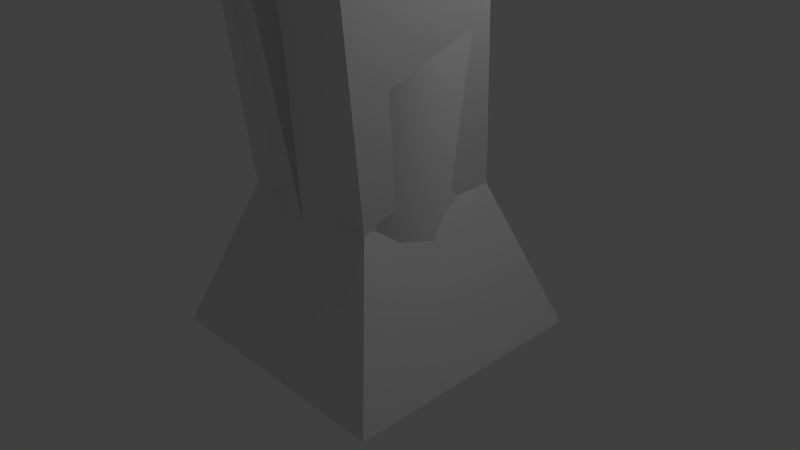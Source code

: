 # Source: tree1.blend  (saved by Blender 2.74.0; exported with 4.5.12 LTS)
import bpy
from mathutils import Matrix  # noqa: F401  (used for matrix-valued properties, if any)

bpy.ops.wm.read_factory_settings(use_empty=True)
scene = bpy.context.scene
scene.name = 'Scene'

# ---- collections
col_collection_1 = bpy.data.collections.new('Collection 1'); scene.collection.children.link(col_collection_1)

# ---- materials (node trees are filled in below, after node groups)
mat_material = bpy.data.materials.new('Material')
mat_material.alpha_threshold = 0.0
mat_material.use_transparent_shadow = False
mat_material.roughness = 0.5
mat_material.line_color = (0.0, 0.0, 0.0, 1.0)

# ---- material node trees

# ---- world
world_world = bpy.data.worlds.new('World'); scene.world = world_world
world_world.color = (0.05088, 0.05088, 0.05088)
world_world.use_sun_shadow = False
world_world.sun_shadow_jitter_overblur = 0.0
world_world.cycles.sampling_method = 'MANUAL'
world_world.cycles.sample_map_resolution = 256

# ---- cameras
cam_camera = bpy.data.cameras.new('Camera')
cam_camera.clip_end = 100.0
cam_camera.lens = 35.0
cam_camera.sensor_width = 32.0
cam_camera.sensor_height = 18.0
cam_camera.ortho_scale = 7.314
cam_camera.dof.focus_distance = 0.0
cam_camera.dof.aperture_fstop = 128.0

# ---- lights
light_lamp = bpy.data.lights.new('Lamp', 'POINT')
light_lamp.transmission_factor = 0.0
light_lamp.cutoff_distance = 30.0
light_lamp.energy = 100.0
light_lamp.shadow_buffer_clip_start = 1.001
light_lamp.shadow_soft_size = 0.1
light_lamp.shadow_maximum_resolution = 0.006
light_lamp.use_absolute_resolution = True
light_lamp.cycles.use_multiple_importance_sampling = False

# ---- meshes
me_cube_006 = bpy.data.meshes.new('Cube.006')
me_cube_006.from_pydata([(1.734, 1.734, -1.0), (1.734, -1.734, -1.0), (-1.734, -1.734, -1.0), (-1.734, 1.734, -1.0), (1.0, 1.0, 1.0), (1.0, -1.0, 1.0), (-1.0, -1.0, 1.0), (-1.0, 1.0, 1.0), (2.09, -0.3729, 7.313), (2.09, -2.373, 7.313), (0.08989, -0.3729, 7.313), (0.08989, -2.373, 7.313), (1.992, 0.8037, 16.01), (1.992, -0.8037, 16.01), (0.3851, 0.8037, 16.01), (0.3851, -0.8037, 16.01), (0.6306, 0.6306, 20.96), (0.6306, -0.6306, 20.96), (-0.6306, 0.6306, 20.96), (-0.6306, -0.6306, 20.96), (-0.7554, 0.2775, 24.96), (-0.7554, -0.2775, 24.96), (-1.31, 0.2775, 24.96), (-1.31, -0.2775, 24.96)], [], [(0, 1, 2, 3), (7, 6, 11, 10), (0, 4, 5, 1), (1, 5, 6, 2), (2, 6, 7, 3), (4, 0, 3, 7), (10, 11, 15, 14), (6, 5, 9, 11), (4, 7, 10, 8), (5, 4, 8, 9), (14, 15, 19, 18), (11, 9, 13, 15), (8, 10, 14, 12), (9, 8, 12, 13), (18, 19, 23, 22), (15, 13, 17, 19), (12, 14, 18, 16), (13, 12, 16, 17), (20, 22, 23, 21), (19, 17, 21, 23), (16, 18, 22, 20), (17, 16, 20, 21)])
me_cube_006.materials.append(mat_material)
me_cube_006.use_remesh_preserve_volume = False
me_cube_006.use_remesh_preserve_attributes = False
me_cube_006.use_mirror_vertex_groups = False
me_cube_006.update()
me_cube_005 = bpy.data.meshes.new('Cube.005')
me_cube_005.from_pydata([(1.734, 1.734, -1.0), (1.734, -1.734, -1.0), (-1.734, -1.734, -1.0), (-1.734, 1.734, -1.0), (1.0, 1.0, 1.0), (1.0, -1.0, 1.0), (-1.0, -1.0, 1.0), (-1.0, 1.0, 1.0), (2.09, -0.3729, 7.313), (2.09, -2.373, 7.313), (0.08989, -0.3729, 7.313), (0.08989, -2.373, 7.313), (1.992, 0.8037, 16.01), (1.992, -0.8037, 16.01), (0.3851, 0.8037, 16.01), (0.3851, -0.8037, 16.01), (0.6306, 0.6306, 20.96), (0.6306, -0.6306, 20.96), (-0.6306, 0.6306, 20.96), (-0.6306, -0.6306, 20.96), (-0.7554, 0.2775, 24.96), (-0.7554, -0.2775, 24.96), (-1.31, 0.2775, 24.96), (-1.31, -0.2775, 24.96)], [], [(0, 1, 2, 3), (7, 6, 11, 10), (0, 4, 5, 1), (1, 5, 6, 2), (2, 6, 7, 3), (4, 0, 3, 7), (10, 11, 15, 14), (6, 5, 9, 11), (4, 7, 10, 8), (5, 4, 8, 9), (14, 15, 19, 18), (11, 9, 13, 15), (8, 10, 14, 12), (9, 8, 12, 13), (18, 19, 23, 22), (15, 13, 17, 19), (12, 14, 18, 16), (13, 12, 16, 17), (20, 22, 23, 21), (19, 17, 21, 23), (16, 18, 22, 20), (17, 16, 20, 21)])
me_cube_005.materials.append(mat_material)
me_cube_005.use_remesh_preserve_volume = False
me_cube_005.use_remesh_preserve_attributes = False
me_cube_005.use_mirror_vertex_groups = False
me_cube_005.update()
me_cube_004 = bpy.data.meshes.new('Cube.004')
me_cube_004.from_pydata([(1.734, 1.734, -1.0), (1.734, -1.734, -1.0), (-1.734, -1.734, -1.0), (-1.734, 1.734, -1.0), (1.0, 1.0, 1.0), (1.0, -1.0, 1.0), (-1.0, -1.0, 1.0), (-1.0, 1.0, 1.0), (2.09, -0.3729, 7.313), (2.09, -2.373, 7.313), (0.08989, -0.3729, 7.313), (0.08989, -2.373, 7.313), (1.992, 0.8037, 16.01), (1.992, -0.8037, 16.01), (0.3851, 0.8037, 16.01), (0.3851, -0.8037, 16.01), (0.6306, 0.6306, 20.96), (0.6306, -0.6306, 20.96), (-0.6306, 0.6306, 20.96), (-0.6306, -0.6306, 20.96), (-0.7554, 0.2775, 24.96), (-0.7554, -0.2775, 24.96), (-1.31, 0.2775, 24.96), (-1.31, -0.2775, 24.96)], [], [(0, 1, 2, 3), (7, 6, 11, 10), (0, 4, 5, 1), (1, 5, 6, 2), (2, 6, 7, 3), (4, 0, 3, 7), (10, 11, 15, 14), (6, 5, 9, 11), (4, 7, 10, 8), (5, 4, 8, 9), (14, 15, 19, 18), (11, 9, 13, 15), (8, 10, 14, 12), (9, 8, 12, 13), (18, 19, 23, 22), (15, 13, 17, 19), (12, 14, 18, 16), (13, 12, 16, 17), (20, 22, 23, 21), (19, 17, 21, 23), (16, 18, 22, 20), (17, 16, 20, 21)])
me_cube_004.materials.append(mat_material)
me_cube_004.use_remesh_preserve_volume = False
me_cube_004.use_remesh_preserve_attributes = False
me_cube_004.use_mirror_vertex_groups = False
me_cube_004.update()
me_cube_003 = bpy.data.meshes.new('Cube.003')
me_cube_003.from_pydata([(1.734, 1.734, -1.0), (1.734, -1.734, -1.0), (-1.734, -1.734, -1.0), (-1.734, 1.734, -1.0), (1.0, 1.0, 1.0), (1.0, -1.0, 1.0), (-1.0, -1.0, 1.0), (-1.0, 1.0, 1.0), (2.09, -0.3729, 7.313), (2.09, -2.373, 7.313), (0.08989, -0.3729, 7.313), (0.08989, -2.373, 7.313), (1.992, 0.8037, 16.01), (1.992, -0.8037, 16.01), (0.3851, 0.8037, 16.01), (0.3851, -0.8037, 16.01), (0.6306, 0.6306, 20.96), (0.6306, -0.6306, 20.96), (-0.6306, 0.6306, 20.96), (-0.6306, -0.6306, 20.96), (-0.7554, 0.2775, 24.96), (-0.7554, -0.2775, 24.96), (-1.31, 0.2775, 24.96), (-1.31, -0.2775, 24.96)], [], [(0, 1, 2, 3), (7, 6, 11, 10), (0, 4, 5, 1), (1, 5, 6, 2), (2, 6, 7, 3), (4, 0, 3, 7), (10, 11, 15, 14), (6, 5, 9, 11), (4, 7, 10, 8), (5, 4, 8, 9), (14, 15, 19, 18), (11, 9, 13, 15), (8, 10, 14, 12), (9, 8, 12, 13), (18, 19, 23, 22), (15, 13, 17, 19), (12, 14, 18, 16), (13, 12, 16, 17), (20, 22, 23, 21), (19, 17, 21, 23), (16, 18, 22, 20), (17, 16, 20, 21)])
me_cube_003.materials.append(mat_material)
me_cube_003.use_remesh_preserve_volume = False
me_cube_003.use_remesh_preserve_attributes = False
me_cube_003.use_mirror_vertex_groups = False
me_cube_003.update()
me_cube_002 = bpy.data.meshes.new('Cube.002')
me_cube_002.from_pydata([(1.734, 1.734, -1.0), (1.734, -1.734, -1.0), (-1.734, -1.734, -1.0), (-1.734, 1.734, -1.0), (1.0, 1.0, 1.0), (1.0, -1.0, 1.0), (-1.0, -1.0, 1.0), (-1.0, 1.0, 1.0), (2.09, -0.3729, 7.313), (2.09, -2.373, 7.313), (0.08989, -0.3729, 7.313), (0.08989, -2.373, 7.313), (1.992, 0.8037, 16.01), (1.992, -0.8037, 16.01), (0.3851, 0.8037, 16.01), (0.3851, -0.8037, 16.01), (0.6306, 0.6306, 20.96), (0.6306, -0.6306, 20.96), (-0.6306, 0.6306, 20.96), (-0.6306, -0.6306, 20.96), (-0.7554, 0.2775, 24.96), (-0.7554, -0.2775, 24.96), (-1.31, 0.2775, 24.96), (-1.31, -0.2775, 24.96)], [], [(0, 1, 2, 3), (7, 6, 11, 10), (0, 4, 5, 1), (1, 5, 6, 2), (2, 6, 7, 3), (4, 0, 3, 7), (10, 11, 15, 14), (6, 5, 9, 11), (4, 7, 10, 8), (5, 4, 8, 9), (14, 15, 19, 18), (11, 9, 13, 15), (8, 10, 14, 12), (9, 8, 12, 13), (18, 19, 23, 22), (15, 13, 17, 19), (12, 14, 18, 16), (13, 12, 16, 17), (20, 22, 23, 21), (19, 17, 21, 23), (16, 18, 22, 20), (17, 16, 20, 21)])
me_cube_002.materials.append(mat_material)
me_cube_002.use_remesh_preserve_volume = False
me_cube_002.use_remesh_preserve_attributes = False
me_cube_002.use_mirror_vertex_groups = False
me_cube_002.update()
me_cube_001 = bpy.data.meshes.new('Cube.001')
me_cube_001.from_pydata([(1.734, 1.734, -1.0), (1.734, -1.734, -1.0), (-1.734, -1.734, -1.0), (-1.734, 1.734, -1.0), (1.0, 1.0, 1.0), (1.0, -1.0, 1.0), (-1.0, -1.0, 1.0), (-1.0, 1.0, 1.0), (2.09, -0.3729, 7.313), (2.09, -2.373, 7.313), (0.08989, -0.3729, 7.313), (0.08989, -2.373, 7.313), (1.992, 0.8037, 16.01), (1.992, -0.8037, 16.01), (0.3851, 0.8037, 16.01), (0.3851, -0.8037, 16.01), (0.6306, 0.6306, 20.96), (0.6306, -0.6306, 20.96), (-0.6306, 0.6306, 20.96), (-0.6306, -0.6306, 20.96), (-0.7554, 0.2775, 24.96), (-0.7554, -0.2775, 24.96), (-1.31, 0.2775, 24.96), (-1.31, -0.2775, 24.96)], [], [(0, 1, 2, 3), (7, 6, 11, 10), (0, 4, 5, 1), (1, 5, 6, 2), (2, 6, 7, 3), (4, 0, 3, 7), (10, 11, 15, 14), (6, 5, 9, 11), (4, 7, 10, 8), (5, 4, 8, 9), (14, 15, 19, 18), (11, 9, 13, 15), (8, 10, 14, 12), (9, 8, 12, 13), (18, 19, 23, 22), (15, 13, 17, 19), (12, 14, 18, 16), (13, 12, 16, 17), (20, 22, 23, 21), (19, 17, 21, 23), (16, 18, 22, 20), (17, 16, 20, 21)])
me_cube_001.materials.append(mat_material)
me_cube_001.use_remesh_preserve_volume = False
me_cube_001.use_remesh_preserve_attributes = False
me_cube_001.use_mirror_vertex_groups = False
me_cube_001.update()
me_cube_007 = bpy.data.meshes.new('Cube.007')
me_cube_007.from_pydata([(0.9803, 0.9803, -0.6281), (0.9803, -0.9803, -0.6281), (-0.9803, -0.9803, -0.6281), (-0.9803, 0.9803, -0.6281), (0.9405, 0.7007, 1.317), (-0.713, 0.6815, 1.406), (0.9558, -0.9873, 1.406), (-0.7308, -0.9649, 1.302), (0.1834, -0.3783, 7.815), (1.525, -0.3639, 7.296), (1.747, -0.05127, 7.104), (1.999, 0.0006201, 6.658), (1.796, -0.1467, 5.708), (2.245, -0.6315, 6.784), (2.072, -0.9513, 7.229), (1.739, -1.913, 7.244), (0.3306, -1.957, 8.195), (0.07917, -2.206, 6.642), (0.5671, -2.341, 6.504), (0.6428, -2.325, 5.873), (0.1472, -2.294, 5.787), (-0.1832, -1.947, 5.449), (-0.09227, -2.245, 6.546), (0.3983, 0.4009, 15.4), (1.141, 0.2867, 12.17), (1.345, 0.1554, 11.19), (1.956, -0.1926, 8.835), (2.306, -0.3674, 7.48), (3.704, 0.9517, 7.588), (3.254, 1.256, 7.37), (3.408, 1.146, 6.874), (3.797, 0.7739, 7.045), (1.783, 0.4899, 15.2), (1.665, -0.6592, 16.26), (1.992, -1.108, 13.69), (2.242, -0.7533, 13.29), (2.053, -0.4305, 12.49), (2.06, -0.4626, 12.2), (2.055, -0.8389, 12.3), (2.303, -1.368, 12.68), (2.01, -1.478, 12.1), (2.117, -1.424, 13.37), (0.4064, -0.7733, 16.01), (0.02547, -1.235, 11.42), (-0.02912, -1.002, 10.23), (-0.1168, -0.8069, 11.06), (-0.09003, -1.185, 11.29), (1.246, 0.2235, 11.69), (1.244, 0.2286, 11.69), (5.744, 2.996, 7.08), (5.428, 3.285, 6.925), (5.529, 3.166, 6.497), (5.845, 2.877, 6.652), (1.626, 0.7644, 17.1), (1.707, 0.9114, 17.28), (1.406, 0.7346, 17.96), (0.3879, 0.4454, 21.16), (0.4295, -0.4507, 21.0), (3.618, -1.902, 14.51), (3.744, -1.348, 14.51), (4.093, -1.414, 14.08), (2.321, -0.6055, 12.48), (3.973, -1.971, 14.08), (-0.4335, -0.4913, 20.8), (0.2116, -0.6718, 19.88), (0.3281, -0.6917, 19.31), (-0.5947, -0.2272, 19.67), (-0.586, 0.1051, 19.29), (-0.4811, 0.3827, 19.17), (-1.42, -2.028, 10.34), (-1.5, -1.648, 10.07), (-1.65, -1.38, 10.49), (-1.569, -1.76, 10.76), (-0.472, 0.4507, 21.0), (1.304, 0.9727, 17.52), (1.11, 1.017, 17.24), (1.367, 0.9654, 17.0), (6.898, 4.761, 6.718), (6.662, 4.977, 6.602), (6.737, 4.887, 6.283), (6.973, 4.671, 6.399), (2.17, 2.081, 16.83), (-0.6141, 0.2267, 24.22), (-0.6141, -0.2267, 24.22), (5.737, -1.981, 16.54), (5.838, -1.537, 16.54), (6.154, -1.608, 16.22), (6.053, -2.052, 16.22), (-1.068, -0.2267, 24.22), (0.3059, -0.6782, 19.73), (0.3168, -0.6845, 19.73), (-0.6789, 0.06629, 19.75), (-1.898, 0.04787, 19.03), (-1.828, 0.3105, 18.83), (-1.853, 0.5319, 19.11), (-4.066, -3.27, 10.01), (-4.144, -2.956, 9.773), (-4.295, -2.742, 10.11), (-4.217, -3.055, 10.34), (-1.068, 0.2267, 24.22), (1.899, 2.181, 17.05), (1.674, 2.192, 16.77), (1.922, 2.097, 16.55), (7.535, 5.968, 6.444), (7.412, 6.081, 6.384), (7.451, 6.034, 6.217), (7.574, 5.921, 6.278), (6.972, -2.124, 18.25), (7.047, -1.793, 18.25), (7.282, -1.846, 18.01), (7.207, -2.178, 18.01), (-1.923, 0.2692, 19.31), (-4.0, 0.2393, 18.76), (-3.937, 0.457, 18.6), (-3.953, 0.6403, 18.84), (-6.116, -3.826, 9.975), (-6.174, -3.592, 9.8), (-6.286, -3.432, 10.05), (-6.228, -3.666, 10.23), (2.647, 4.119, 16.74), (2.467, 4.157, 16.5), (2.657, 4.034, 16.34), (2.837, 3.996, 16.58), (7.721, -2.211, 19.37), (7.76, -2.038, 19.37), (7.883, -2.065, 19.25), (7.844, -2.238, 19.25), (-4.016, 0.4225, 19.0), (-5.441, 0.6241, 18.74), (-5.394, 0.7867, 18.62), (-5.406, 0.9235, 18.8), (-7.477, -4.051, 10.01), (-7.507, -3.929, 9.918), (-7.566, -3.846, 10.05), (-7.536, -3.967, 10.14), (3.384, 5.398, 16.66), (3.25, 5.426, 16.48), (3.392, 5.334, 16.36), (3.527, 5.306, 16.54), (-5.453, 0.7609, 18.92), (-6.347, 0.9674, 18.77), (-6.323, 1.052, 18.7), (-6.329, 1.124, 18.79), (3.91, 6.18, 16.6), (3.84, 6.195, 16.51), (3.914, 6.147, 16.44), (3.984, 6.132, 16.53), (-6.353, 1.039, 18.86), (-0.02366, -3.436, 7.385), (0.5404, -3.393, 7.364), (0.0356, -3.734, 6.909), (0.5375, -5.426, 9.371), (0.9915, -5.391, 9.371), (0.5739, -3.668, 6.901), (0.5623, -5.748, 9.05), (1.016, -5.713, 9.05), (0.7645, -6.647, 11.09), (1.103, -6.621, 11.09), (0.783, -6.888, 10.85), (1.122, -6.862, 10.85), (0.9031, -7.388, 12.21), (1.08, -7.375, 12.21), (0.9128, -7.514, 12.08), (1.09, -7.501, 12.08), (1.109, -1.705e-07, -0.7024), (-1.274e-07, -1.109, -0.7024), (-1.109, 1.7e-07, -0.7024), (2.07e-07, 1.109, -0.7024), (0.9796, 0.9494, 0.08678), (-0.9509, 0.9469, 0.09791), (0.03821, 1.014, 0.8495), (1.1, -0.04813, 0.8495), (0.9815, -0.9855, 0.09791), (0.03778, -1.109, 0.847), (-0.9531, -0.9826, 0.08491), (-1.024, -0.04759, 0.847), (-0.3654, 0.2381, 4.404), (0.9051, -0.372, 7.435), (1.582, -0.2863, 7.203), (1.879, 0.01157, 6.88), (1.889, -0.1425, 6.331), (1.428, 0.3441, 3.654), (1.991, -0.5061, 6.406), (2.095, -0.8184, 6.986), (1.997, -1.47, 7.274), (1.452, -1.574, 4.26), (1.062, -2.152, 7.518), (0.1146, -2.184, 7.174), (-0.5019, -1.526, 3.552), (0.1741, -1.269, 7.661), (0.2644, 0.1126, 11.64), (0.7865, 0.4266, 13.82), (1.243, 0.2218, 11.68), (1.663, -0.04568, 9.775), (1.848, -0.3218, 7.717), (2.89, 0.1561, 7.603), (3.688, 1.326, 7.558), (2.11, -0.3754, 7.795), (2.296, 0.4776, 7.219), (3.247, 1.218, 7.093), (2.504, 0.4536, 6.798), (3.843, 1.145, 6.905), (2.913, -0.1227, 6.899), (4.005, 1.014, 7.349), (2.139, -0.6368, 7.365), (1.954, 0.1852, 11.87), (1.857, -0.04265, 15.87), (1.917, -0.9639, 14.83), (1.965, -1.776, 9.915), (0.3035, -1.476, 11.88), (0.2692, -0.397, 13.44), (0.1252, -0.679, 8.983), (4.716, 1.923, 7.365), (4.361, 2.242, 7.191), (4.478, 2.114, 6.717), (4.824, 1.787, 6.888), (1.588, 0.7882, 17.49), (1.025, 0.6462, 19.32), (0.3697, -0.0008868, 21.54), (1.193, -0.6403, 18.52), (2.7, -1.679, 13.84), (3.838, -1.672, 14.73), (2.07, -0.9241, 13.39), (1.995, -1.282, 13.4), (2.851, -0.9871, 13.82), (4.148, -1.384, 14.48), (3.132, -0.9767, 13.16), (2.088, -0.5413, 12.87), (2.107, -0.447, 12.36), (2.097, -0.494, 12.27), (2.063, -0.4137, 12.29), (2.108, -0.6477, 12.3), (2.064, -0.6144, 12.23), (4.306, -1.774, 14.23), (3.02, -1.698, 13.22), (2.106, -1.124, 12.43), (3.995, -2.062, 14.48), (2.0, -1.389, 12.92), (2.093, -1.36, 12.54), (-0.1422, -0.53, 21.49), (-0.1297, -0.6193, 20.32), (0.3088, -0.6796, 19.7), (0.3621, -0.7355, 17.76), (1.112, -0.7596, 16.07), (0.3938, -0.09381, 15.86), (-0.06451, -0.6776, 18.42), (-0.4863, -0.4271, 20.24), (-0.5983, -0.07182, 19.37), (-0.5778, 0.2681, 19.32), (-0.003847, 0.4915, 17.57), (-0.5289, -1.635, 10.7), (-1.436, -1.879, 10.14), (-0.5853, -1.258, 10.31), (-0.054, -1.285, 10.67), (-1.588, -1.455, 10.24), (-0.1002, -0.871, 10.72), (-0.6758, -0.9765, 10.82), (-1.634, -1.529, 10.69), (-0.1068, -0.9441, 11.26), (-0.623, -1.372, 11.08), (-1.482, -1.953, 10.6), (-0.06058, -1.358, 11.2), (1.139, 0.6232, 15.65), (-0.07461, 0.5753, 18.31), (-0.1545, 0.5234, 21.54), (1.373, 0.7934, 17.66), (1.17, 1.012, 17.41), (1.211, 1.007, 17.07), (1.473, 0.806, 17.11), (1.755, 0.703, 16.42), (1.255, 0.2193, 11.64), (1.245, 0.226, 11.69), (1.262, 0.2145, 11.62), (1.233, 0.2309, 11.72), (1.227, 0.2321, 11.75), (5.571, 3.159, 7.069), (6.416, 3.928, 6.878), (6.769, 4.882, 6.71), (6.137, 4.184, 6.741), (5.43, 3.27, 6.687), (6.663, 4.966, 6.425), (6.226, 4.078, 6.363), (5.702, 3.003, 6.509), (6.867, 4.766, 6.291), (6.505, 3.823, 6.5), (5.843, 2.892, 6.89), (6.972, 4.682, 6.576), (-0.1712, 0.3282, 22.89), (-0.6317, -2.607e-07, 24.36), (-0.166, -0.3289, 22.87), (4.674, -1.958, 15.46), (5.739, -1.748, 16.59), (4.786, -1.464, 15.46), (6.011, -1.504, 16.38), (5.131, -1.541, 15.1), (6.152, -1.841, 16.17), (5.02, -2.035, 15.1), (5.88, -2.085, 16.38), (-0.8792, -0.2475, 24.36), (-0.8198, -0.3332, 22.85), (0.3131, -0.6807, 19.67), (0.2965, -0.6778, 19.75), (0.3079, -0.6807, 19.75), (0.3189, -0.6826, 19.69), (-0.6406, 0.2418, 19.63), (-0.6612, -0.09809, 19.68), (-0.6664, -0.005725, 21.49), (-1.096, -0.08052, 19.31), (-1.86, 0.1449, 18.88), (-1.038, 0.1971, 19.08), (-1.829, 0.462, 18.94), (-1.059, 0.432, 19.31), (-2.712, -2.651, 10.14), (-4.082, -3.146, 9.838), (-2.798, -2.302, 9.879), (-4.232, -2.801, 9.907), (-2.962, -2.062, 10.26), (-4.279, -2.866, 10.28), (-2.876, -2.411, 10.52), (-4.129, -3.211, 10.21), (-0.8238, 0.3289, 22.87), (-0.8792, 0.2475, 24.36), (1.501, 1.444, 17.33), (1.322, 1.447, 17.04), (7.287, 5.485, 6.563), (7.108, 5.649, 6.476), (7.165, 5.581, 6.234), (7.344, 5.418, 6.322), (-1.127, -7.207e-08, 24.36), (6.446, -2.045, 17.45), (6.535, -1.652, 17.45), (6.814, -1.716, 17.17), (6.725, -2.108, 17.17), (0.3113, -0.6814, 19.73), (-1.136, 0.1555, 19.57), (-2.885, 0.3788, 18.68), (-5.239, -3.343, 9.763), (-5.372, -3.153, 10.06), (-5.303, -3.43, 10.27), (-6.163, -3.782, 10.13), (-5.17, -3.62, 9.969), (1.747, 2.192, 16.94), (2.267, 3.142, 16.86), (2.527, 4.157, 16.65), (2.066, 3.183, 16.6), (1.761, 2.137, 16.62), (2.534, 4.101, 16.39), (2.28, 3.05, 16.42), (2.156, 2.25, 16.61), (1.922, 1.37, 17.08), (1.644, 0.7958, 17.28), (1.55, 1.396, 16.77), (7.543, 6.027, 6.232), (7.455, 6.114, 6.29), (7.501, 6.078, 6.414), (7.589, 5.991, 6.356), (2.146, 2.312, 16.91), (2.481, 3.009, 16.68), (2.77, 4.052, 16.7), (6.972, -1.95, 18.29), (7.418, -2.183, 18.93), (7.764, -2.129, 19.43), (7.474, -1.932, 18.93), (7.176, -1.768, 18.13), (7.853, -2.05, 19.36), (7.653, -1.972, 18.75), (7.282, -2.02, 17.98), (7.898, -2.16, 19.3), (7.596, -2.223, 18.75), (7.078, -2.203, 18.13), (7.81, -2.239, 19.36), (-1.892, 0.4349, 19.25), (-2.903, 0.5829, 18.94), (-3.987, 0.5597, 18.96), (-2.972, 0.3404, 19.12), (-1.922, 0.1178, 19.2), (-4.018, 0.2973, 18.91), (-2.954, 0.1363, 18.86), (-3.966, 0.3199, 18.65), (-4.794, 0.4157, 18.74), (-5.416, 0.684, 18.65), (-4.738, 0.6083, 18.59), (-3.936, 0.5823, 18.69), (-5.393, 0.8804, 18.69), (-4.752, 0.7704, 18.8), (-6.127, -3.734, 9.848), (-6.932, -3.971, 9.992), (-7.547, -4.008, 9.958), (-6.977, -3.794, 9.861), (-6.239, -3.476, 9.9), (-7.596, -3.896, 9.981), (-7.062, -3.673, 10.05), (-6.275, -3.524, 10.18), (-7.611, -3.917, 10.1), (-7.018, -3.85, 10.18), (-7.563, -4.029, 10.08), (3.023, 4.833, 16.69), (3.295, 5.426, 16.59), (2.864, 4.866, 16.48), (2.776, 3.996, 16.43), (3.3, 5.384, 16.39), (3.032, 4.757, 16.33), (3.192, 4.724, 16.54), (3.476, 5.348, 16.63), (-5.431, 0.8635, 18.89), (-4.808, 0.5778, 18.95), (-5.454, 0.6671, 18.85), (-5.988, 0.8239, 18.75), (-6.375, 1.019, 18.73), (-5.953, 0.9469, 18.66), (-6.365, 1.104, 18.75), (-5.962, 1.05, 18.8), (3.701, 5.871, 16.63), (3.894, 6.224, 16.56), (3.599, 5.892, 16.49), (3.481, 5.306, 16.43), (3.897, 6.206, 16.47), (3.706, 5.823, 16.4), (3.808, 5.802, 16.54), (3.973, 6.19, 16.57), (-6.381, 1.096, 18.83), (-5.997, 0.9274, 18.89), (-6.391, 1.011, 18.82), (3.975, 6.172, 16.49), (-0.121, -2.691, 6.865), (0.2672, -3.544, 7.579), (0.5942, -2.726, 6.773), (0.3193, -2.233, 6.567), (-0.03024, -2.174, 6.536), (0.0914, -2.872, 6.126), (-0.0574, -3.8, 7.323), (-0.1028, -2.1, 6.198), (-0.006315, -2.083, 5.753), (0.2434, -4.41, 8.302), (0.7607, -5.358, 9.42), (0.748, -4.375, 8.304), (0.6354, -3.513, 7.125), (0.5874, -2.826, 6.215), (0.6831, -2.344, 6.203), (0.3087, -3.734, 6.831), (0.4061, -2.316, 5.739), (0.2726, -4.761, 7.94), (0.4799, -5.592, 9.21), (1.074, -5.547, 9.21), (0.7777, -4.723, 7.94), (0.685, -6.122, 10.29), (0.9311, -6.597, 11.12), (1.087, -6.091, 10.29), (0.7932, -5.781, 9.001), (0.707, -6.407, 10.0), (0.7209, -6.772, 10.97), (1.166, -6.737, 10.97), (1.109, -6.376, 10.0), (0.8401, -7.091, 11.77), (0.9934, -7.406, 12.27), (1.097, -7.071, 11.77), (0.9554, -6.913, 10.81), (0.8541, -7.273, 11.59), (0.9022, -7.482, 12.2), (1.095, -7.467, 12.2), (1.111, -7.253, 11.59), (1.004, -7.543, 12.13), (0.9847, -7.293, 11.57), (1.004, -7.55, 12.33), (1.141, -7.163, 11.68), (0.8106, -7.188, 11.68), (0.9112, -6.436, 9.959), (0.9666, -7.058, 11.8), (1.16, -6.229, 10.14), (0.6337, -6.269, 10.14), (0.5295, -4.797, 7.885), (0.8824, -6.062, 10.33), (0.8412, -4.543, 8.122), (0.1798, -4.622, 8.146), (0.3321, -2.854, 6.097), (0.6482, -2.765, 6.506), (0.4923, -4.362, 8.379), (3.776, 5.807, 16.46), (3.992, 6.285, 16.52), (-6.478, 1.087, 18.78), (-6.003, 0.8595, 18.83), (-5.986, 1.005, 18.86), (3.772, 5.838, 16.6), (3.641, 5.865, 16.43), (3.138, 4.724, 16.42), (3.637, 5.896, 16.57), (-7.724, -3.997, 10.03), (-5.957, 1.018, 18.72), (-5.974, 0.872, 18.69), (-4.809, 0.4668, 18.87), (-4.782, 0.6992, 18.91), (7.905, -2.161, 19.49), (3.132, 4.773, 16.65), (2.924, 4.817, 16.37), (2.425, 3.034, 16.51), (2.917, 4.866, 16.61), (-6.976, -3.938, 10.11), (-7.059, -3.746, 10.15), (-7.033, -3.71, 9.937), (-6.95, -3.902, 9.899), (-4.737, 0.7192, 18.68), (-4.764, 0.4869, 18.63), (-2.974, 0.2008, 19.02), (-2.94, 0.4933, 19.07), (7.502, -2.24, 18.85), (7.654, -2.104, 18.73), (7.575, -1.917, 18.85), (7.424, -2.052, 18.97), (2.417, 3.096, 16.8), (7.596, 6.182, 6.305), (2.142, 3.123, 16.47), (2.134, 3.184, 16.76), (-5.225, -3.568, 10.15), (-5.358, -3.262, 10.21), (-5.316, -3.205, 9.88), (-5.184, -3.511, 9.819), (-2.883, 0.5184, 18.78), (-2.916, 0.2259, 18.73), (-1.127, -0.002044, 19.46), (-1.112, 0.327, 19.51), (-0.9404, -1.498e-08, 22.98), (6.572, -2.138, 17.31), (6.813, -1.922, 17.12), (6.688, -1.623, 17.31), (6.447, -1.839, 17.5), (-0.9749, -1.814e-07, 24.73), (7.344, 5.435, 6.454), (7.266, 5.496, 6.242), (7.115, 5.645, 6.341), (7.193, 5.583, 6.553), (1.416, 1.417, 16.87), (1.384, 1.446, 17.22), (-0.5213, 0.4191, 22.98), (-2.781, -2.585, 10.37), (-2.945, -2.2, 10.45), (-2.893, -2.128, 10.03), (-2.729, -2.513, 9.95), (-1.047, 0.3546, 19.19), (-1.062, 0.02558, 19.14), (-0.5213, -0.4191, 22.98), (4.864, -2.085, 15.31), (5.168, -1.814, 15.08), (5.011, -1.439, 15.31), (4.708, -1.71, 15.54), (-0.1021, -3.427e-07, 22.98), (6.504, 3.836, 6.711), (6.379, 3.934, 6.373), (6.138, 4.171, 6.531), (6.263, 4.072, 6.869), (-0.5721, -1.583, 10.9), (-0.6624, -1.126, 11.02), (-0.6414, -1.058, 10.55), (-0.5511, -1.516, 10.42), (4.858, 1.836, 7.157), (4.702, 1.96, 6.732), (4.365, 2.228, 6.927), (4.555, 2.134, 7.355), (2.368, 0.4629, 7.002), (-1.245, 2.611e-07, -0.009352), (-3.444e-07, -1.245, -0.009352), (1.245, -3.57e-07, -0.009352), (1.751e-07, 1.245, -0.009352), (4.967e-08, 1.967e-08, -0.8878)], [], [(562, 165, 2, 166), (561, 167, 3, 169), (560, 171, 6, 172), (559, 173, 7, 174), (558, 175, 5, 169), (4, 170, 5, 176, 8, 177, 9, 178, 10, 179, 11, 180, 12, 181), (6, 171, 4, 181, 12, 182, 13, 183, 14, 184, 15, 185), (7, 173, 6, 185, 15, 186, 16, 187, 17, 427, 18, 438, 19, 440, 20, 432, 21, 188), (5, 175, 7, 188, 21, 431, 22, 428, 17, 187, 16, 189, 8, 176), (8, 190, 23, 191, 24, 192, 25, 193, 26, 194, 9, 177), (27, 195, 28, 196, 29, 198, 10, 178, 9, 194, 26, 197), (557, 199, 30, 200), (11, 200, 30, 201, 31, 202, 13, 182, 12, 180), (13, 202, 31, 203, 28, 195, 27, 204, 14, 183), (15, 184, 14, 204, 27, 197, 26, 205, 32, 206, 33, 207, 34, 222, 35, 227, 36, 230, 37, 232, 38, 235, 39, 238, 40, 208), (16, 186, 15, 208, 40, 237, 41, 223, 34, 207, 33, 243, 42, 209), (8, 189, 16, 209, 42, 244, 23, 210, 43, 253, 44, 211), (8, 211, 44, 255, 45, 258, 46, 261, 43, 210, 23, 190), (23, 262, 32, 205, 26, 193, 25, 272, 47, 274, 24, 191), (24, 273, 192), (556, 212, 49, 275), (555, 213, 50, 279), (554, 214, 51, 282), (553, 215, 52, 285), (33, 206, 32, 269, 53, 350, 54, 216, 55, 217, 56, 218, 57, 219), (41, 220, 58, 221, 59, 224, 35, 222, 34, 223), (35, 224, 59, 225, 60, 226, 61, 228, 36, 227), (36, 228, 230), (37, 229, 232), (38, 231, 61, 226, 60, 233, 62, 234, 39, 235), (39, 234, 62, 236, 58, 220, 41, 237, 40, 238), (33, 219, 57, 239, 63, 240, 64, 241, 65, 242, 42, 243), (23, 244, 42, 245, 63, 246, 66, 247, 67, 248, 68, 249), (552, 251, 70, 252), (551, 254, 71, 256), (550, 257, 72, 259), (549, 260, 69, 250), (32, 262, 23, 263, 73, 264, 56, 217, 55, 265, 74, 266, 75, 267, 76, 268, 53, 269), (25, 270, 272), (47, 271, 274), (548, 276, 77, 277), (547, 278, 78, 280), (546, 281, 79, 283), (545, 284, 80, 286), (544, 287, 82, 288), (543, 290, 84, 291), (542, 292, 85, 293), (541, 294, 86, 295), (540, 296, 87, 297), (539, 289, 83, 298), (42, 242, 65, 300, 89, 301, 64, 240, 63, 245), (64, 302, 241), (23, 249, 68, 304, 91, 305, 66, 246, 63, 306, 73, 263), (538, 308, 93, 309), (537, 310, 94, 311), (536, 312, 95, 313), (535, 314, 96, 315), (534, 316, 97, 317), (533, 318, 98, 319), (532, 320, 99, 321), (74, 265, 55, 216, 54, 349, 81, 356, 100, 322), (531, 341, 101, 323), (530, 345, 102, 351), (529, 324, 103, 354), (528, 325, 104, 353), (527, 326, 105, 352), (526, 327, 106, 355), (525, 328, 88, 298), (524, 329, 107, 359), (523, 330, 108, 363), (522, 331, 109, 366), (521, 332, 110, 369), (520, 299, 88, 328), (65, 303, 300), (89, 333, 301), (519, 371, 111, 334), (518, 375, 92, 307), (517, 377, 112, 378), (516, 335, 113, 382), (515, 340, 115, 385), (514, 336, 116, 389), (513, 337, 117, 392), (512, 338, 118, 339), (511, 342, 119, 343), (510, 344, 120, 346), (102, 348, 81, 349, 54, 350, 53, 268, 76, 351), (509, 353, 104, 354), (508, 357, 122, 358), (507, 360, 123, 361), (506, 362, 124, 364), (505, 365, 125, 367), (504, 368, 126, 370), (503, 372, 114, 373), (502, 374, 127, 376), (501, 379, 128, 380), (500, 381, 129, 383), (499, 386, 131, 387), (498, 388, 132, 390), (497, 391, 133, 393), (496, 394, 134, 395), (495, 396, 135, 397), (494, 347, 121, 399), (493, 398, 136, 400), (492, 402, 138, 403), (491, 361, 123, 370), (490, 384, 130, 404), (489, 405, 139, 406), (488, 407, 140, 408), (487, 409, 141, 410), (486, 393, 133, 390), (485, 412, 143, 413), (484, 401, 137, 415), (483, 414, 144, 416), (482, 418, 146, 419), (481, 411, 142, 420), (480, 421, 147, 422), (479, 420, 142, 410), (478, 419, 146, 423), (477, 417, 145, 423), (22, 424, 148, 425, 149, 426, 18, 427, 17, 428), (20, 429, 150, 430, 148, 424, 22, 431, 21, 432), (476, 433, 151, 434), (475, 436, 153, 437), (474, 439, 150, 429), (473, 441, 154, 442), (472, 435, 152, 443), (471, 445, 156, 446), (470, 444, 155, 448), (469, 449, 158, 450), (468, 447, 157, 451), (467, 453, 160, 454), (466, 452, 159, 456), (465, 457, 162, 458), (464, 455, 161, 459), (463, 454, 160, 458), (462, 460, 163, 461), (457, 462, 461, 162), (158, 456, 462, 457), (456, 159, 460, 462), (461, 463, 458, 162), (163, 459, 463, 461), (459, 161, 454, 463), (460, 464, 459, 163), (159, 451, 464, 460), (451, 157, 455, 464), (453, 465, 458, 160), (156, 450, 465, 453), (450, 158, 457, 465), (449, 466, 456, 158), (154, 448, 466, 449), (448, 155, 452, 466), (455, 467, 454, 161), (157, 446, 467, 455), (446, 156, 453, 467), (452, 468, 451, 159), (155, 443, 468, 452), (443, 152, 447, 468), (445, 469, 450, 156), (151, 442, 469, 445), (442, 154, 449, 469), (441, 470, 448, 154), (150, 439, 470, 441), (439, 153, 444, 470), (447, 471, 446, 157), (152, 434, 471, 447), (434, 151, 445, 471), (444, 472, 443, 155), (153, 436, 472, 444), (436, 149, 435, 472), (433, 473, 442, 151), (148, 430, 473, 433), (430, 150, 441, 473), (440, 474, 429, 20), (19, 437, 474, 440), (437, 153, 439, 474), (438, 475, 437, 19), (18, 426, 475, 438), (426, 149, 436, 475), (435, 476, 434, 152), (149, 425, 476, 435), (425, 148, 433, 476), (418, 477, 423, 146), (138, 415, 477, 418), (415, 137, 417, 477), (416, 478, 423, 145), (144, 413, 478, 416), (413, 143, 419, 478), (408, 479, 410, 141), (140, 422, 479, 408), (422, 147, 420, 479), (407, 480, 422, 140), (128, 406, 480, 407), (406, 139, 421, 480), (421, 481, 420, 147), (139, 404, 481, 421), (404, 130, 411, 481), (412, 482, 419, 143), (135, 403, 482, 412), (403, 138, 418, 482), (417, 483, 416, 145), (137, 400, 483, 417), (400, 136, 414, 483), (402, 484, 415, 138), (122, 399, 484, 402), (399, 121, 401, 484), (414, 485, 413, 144), (136, 397, 485, 414), (397, 135, 412, 485), (387, 486, 390, 132), (131, 395, 486, 387), (395, 134, 393, 486), (411, 487, 410, 142), (130, 383, 487, 411), (383, 129, 409, 487), (409, 488, 408, 141), (129, 380, 488, 409), (380, 128, 407, 488), (379, 489, 406, 128), (112, 376, 489, 379), (376, 127, 405, 489), (405, 490, 404, 139), (127, 373, 490, 405), (373, 114, 384, 490), (367, 491, 370, 126), (125, 364, 491, 367), (364, 124, 361, 491), (396, 492, 403, 135), (119, 358, 492, 396), (358, 122, 402, 492), (401, 493, 400, 137), (121, 346, 493, 401), (346, 120, 398, 493), (357, 494, 399, 122), (81, 348, 494, 357), (348, 102, 347, 494), (398, 495, 397, 136), (120, 343, 495, 398), (343, 119, 396, 495), (386, 496, 395, 131), (115, 339, 496, 386), (339, 118, 394, 496), (394, 497, 393, 134), (118, 392, 497, 394), (392, 117, 391, 497), (391, 498, 390, 133), (117, 389, 498, 391), (389, 116, 388, 498), (388, 499, 387, 132), (116, 385, 499, 388), (385, 115, 386, 499), (384, 500, 383, 130), (114, 382, 500, 384), (382, 113, 381, 500), (381, 501, 380, 129), (113, 378, 501, 381), (378, 112, 379, 501), (377, 502, 376, 112), (92, 375, 502, 377), (375, 111, 374, 502), (374, 503, 373, 127), (111, 371, 503, 374), (371, 94, 372, 503), (360, 504, 370, 123), (107, 369, 504, 360), (369, 110, 368, 504), (368, 505, 367, 126), (110, 366, 505, 368), (366, 109, 365, 505), (365, 506, 364, 125), (109, 363, 506, 365), (363, 108, 362, 506), (362, 507, 361, 124), (108, 359, 507, 362), (359, 107, 360, 507), (342, 508, 358, 119), (100, 356, 508, 342), (356, 81, 357, 508), (355, 509, 354, 103), (106, 352, 509, 355), (352, 105, 353, 509), (347, 510, 346, 121), (102, 345, 510, 347), (345, 101, 344, 510), (344, 511, 343, 120), (101, 341, 511, 344), (341, 100, 342, 511), (340, 512, 339, 115), (95, 319, 512, 340), (319, 98, 338, 512), (338, 513, 392, 118), (98, 317, 513, 338), (317, 97, 337, 513), (337, 514, 389, 117), (97, 315, 514, 337), (315, 96, 336, 514), (336, 515, 385, 116), (96, 313, 515, 336), (313, 95, 340, 515), (372, 516, 382, 114), (94, 310, 516, 372), (310, 93, 335, 516), (335, 517, 378, 113), (93, 308, 517, 335), (308, 92, 377, 517), (305, 518, 307, 66), (91, 334, 518, 305), (334, 111, 375, 518), (304, 519, 334, 91), (68, 311, 519, 304), (311, 94, 371, 519), (301, 302, 64), (301, 333, 302), (333, 90, 302), (300, 333, 89), (300, 303, 333), (303, 90, 333), (320, 520, 328, 99), (73, 306, 520, 320), (306, 63, 299, 520), (329, 521, 369, 107), (84, 297, 521, 329), (297, 87, 332, 521), (332, 522, 366, 110), (87, 295, 522, 332), (295, 86, 331, 522), (331, 523, 363, 109), (86, 293, 523, 331), (293, 85, 330, 523), (330, 524, 359, 108), (85, 291, 524, 330), (291, 84, 329, 524), (288, 525, 298, 83), (82, 321, 525, 288), (321, 99, 328, 525), (324, 526, 355, 103), (77, 286, 526, 324), (286, 80, 327, 526), (327, 527, 352, 106), (80, 283, 527, 327), (283, 79, 326, 527), (326, 528, 353, 105), (79, 280, 528, 326), (280, 78, 325, 528), (325, 529, 354, 104), (78, 277, 529, 325), (277, 77, 324, 529), (267, 530, 351, 76), (75, 323, 530, 267), (323, 101, 345, 530), (266, 531, 323, 75), (74, 322, 531, 266), (322, 100, 341, 531), (287, 532, 321, 82), (56, 264, 532, 287), (264, 73, 320, 532), (312, 533, 319, 95), (69, 260, 533, 312), (260, 72, 318, 533), (318, 534, 317, 98), (72, 257, 534, 318), (257, 71, 316, 534), (316, 535, 315, 97), (71, 254, 535, 316), (254, 70, 314, 535), (314, 536, 313, 96), (70, 251, 536, 314), (251, 69, 312, 536), (248, 537, 311, 68), (67, 309, 537, 248), (309, 93, 310, 537), (247, 538, 309, 67), (66, 307, 538, 247), (307, 92, 308, 538), (241, 303, 65), (241, 302, 303), (302, 90, 303), (299, 539, 298, 88), (63, 239, 539, 299), (239, 57, 289, 539), (290, 540, 297, 84), (58, 236, 540, 290), (236, 62, 296, 540), (296, 541, 295, 87), (62, 233, 541, 296), (233, 60, 294, 541), (294, 542, 293, 86), (60, 225, 542, 294), (225, 59, 292, 542), (292, 543, 291, 85), (59, 221, 543, 292), (221, 58, 290, 543), (289, 544, 288, 83), (57, 218, 544, 289), (218, 56, 287, 544), (276, 545, 286, 77), (49, 285, 545, 276), (285, 52, 284, 545), (284, 546, 283, 80), (52, 282, 546, 284), (282, 51, 281, 546), (281, 547, 280, 79), (51, 279, 547, 281), (279, 50, 278, 547), (278, 548, 277, 78), (50, 275, 548, 278), (275, 49, 276, 548), (274, 273, 24), (274, 271, 273), (271, 48, 273), (272, 271, 47), (272, 270, 271), (270, 48, 271), (261, 549, 250, 43), (46, 259, 549, 261), (259, 72, 260, 549), (258, 550, 259, 46), (45, 256, 550, 258), (256, 71, 257, 550), (255, 551, 256, 45), (44, 252, 551, 255), (252, 70, 254, 551), (253, 552, 252, 44), (43, 250, 552, 253), (250, 69, 251, 552), (232, 231, 38), (232, 229, 231), (229, 61, 231), (230, 229, 37), (230, 228, 229), (228, 61, 229), (212, 553, 285, 49), (28, 203, 553, 212), (203, 31, 215, 553), (215, 554, 282, 52), (31, 201, 554, 215), (201, 30, 214, 554), (214, 555, 279, 51), (30, 199, 555, 214), (199, 29, 213, 555), (213, 556, 275, 50), (29, 196, 556, 213), (196, 28, 212, 556), (192, 270, 25), (192, 273, 270), (273, 48, 270), (179, 557, 200, 11), (10, 198, 557, 179), (198, 29, 199, 557), (166, 558, 169, 3), (2, 174, 558, 166), (174, 7, 175, 558), (165, 559, 174, 2), (1, 172, 559, 165), (172, 6, 173, 559), (164, 560, 172, 1), (0, 168, 560, 164), (168, 4, 171, 560), (170, 561, 169, 5), (4, 168, 561, 170), (168, 0, 167, 561), (167, 562, 166, 3), (0, 164, 562, 167), (164, 1, 165, 562)])
me_cube_007.polygons.foreach_set('use_smooth', [True] * 463)
_uv = me_cube_007.uv_layers.new(name='UVMap')
_uv.uv.foreach_set('vector', [0.5525, 0.8176, 0.5864, 0.8134, 0.5864, 0.8445, 0.5573, 0.8522, 0.8932, 0.0221, 0.893, 0.0, 0.9224, 0.001785, 0.9214, 0.02442, 0.4884, 0.772, 0.4867, 0.7446, 0.513, 0.7232, 0.5177, 0.7635, 0.2475, 0.7773, 0.2466, 0.7501, 0.2701, 0.7354, 0.2771, 0.7735, 0.7285, 0.7625, 0.7286, 0.7347, 0.7524, 0.7167, 0.7585, 0.7588, 0.8635, 0.06217, 0.8915, 0.04831, 0.9136, 0.06461, 0.902, 0.1572, 0.8839, 0.2623, 0.8621, 0.2505, 0.8433, 0.2463, 0.8418, 0.2436, 0.8373, 0.2413, 0.8334, 0.2344, 0.8297, 0.2275, 0.8328, 0.2168, 0.8356, 0.1972, 0.8479, 0.1344, 0.513, 0.7232, 0.4867, 0.7446, 0.4624, 0.7321, 0.4646, 0.662, 0.4719, 0.5994, 0.4801, 0.5778, 0.4825, 0.5672, 0.4874, 0.5594, 0.4905, 0.5514, 0.506, 0.5476, 0.5195, 0.5454, 0.5202, 0.6365, 0.2701, 0.7354, 0.2466, 0.7501, 0.219, 0.7321, 0.2014, 0.6451, 0.1908, 0.5531, 0.2104, 0.5455, 0.2329, 0.5237, 0.239, 0.5565, 0.2402, 0.5731, 0.2329, 0.5756, 0.2251, 0.5779, 0.2217, 0.5873, 0.223, 0.5976, 0.2303, 0.6017, 0.2381, 0.6002, 0.2434, 0.6005, 0.2493, 0.6095, 0.2608, 0.6672, 0.7524, 0.7167, 0.7286, 0.7347, 0.7031, 0.7173, 0.6884, 0.6458, 0.6783, 0.5848, 0.6745, 0.561, 0.6703, 0.55, 0.6728, 0.55, 0.6725, 0.546, 0.6735, 0.5295, 0.6819, 0.497, 0.7014, 0.5155, 0.7281, 0.5122, 0.7422, 0.6215, 0.8839, 0.2623, 0.8823, 0.3834, 0.8787, 0.5022, 0.8671, 0.4526, 0.8561, 0.4006, 0.8529, 0.3851, 0.8497, 0.3699, 0.8397, 0.3249, 0.8305, 0.2951, 0.8336, 0.2597, 0.8433, 0.2463, 0.8621, 0.2505, 0.9301, 0.8181, 0.9264, 0.7949, 0.9241, 0.7599, 0.932, 0.7518, 0.9416, 0.7615, 0.9487, 0.7981, 0.9514, 0.8208, 0.9497, 0.8301, 0.9488, 0.8337, 0.9392, 0.8286, 0.9307, 0.831, 0.9318, 0.8247, 0.8195, 0.2397, 0.7945, 0.2449, 0.7894, 0.2379, 0.8154, 0.2333, 0.9496, 0.01079, 0.9472, 0.03138, 0.941, 0.06616, 0.9312, 0.0753, 0.9242, 0.06532, 0.926, 0.02656, 0.9309, 0.001144, 0.9401, 0.0, 0.9536, 0.006654, 0.95, 0.006386, 0.4825, 0.5672, 0.4667, 0.5695, 0.439, 0.5736, 0.4306, 0.5663, 0.4317, 0.557, 0.4557, 0.5488, 0.472, 0.5472, 0.4806, 0.5487, 0.4905, 0.5514, 0.4874, 0.5594, 0.5195, 0.5454, 0.506, 0.5476, 0.4905, 0.5514, 0.4806, 0.5487, 0.472, 0.5472, 0.4711, 0.5364, 0.4618, 0.5042, 0.4393, 0.4126, 0.418, 0.3105, 0.4316, 0.2885, 0.4488, 0.273, 0.4632, 0.3174, 0.4717, 0.352, 0.4672, 0.3627, 0.4624, 0.3671, 0.4576, 0.3799, 0.4556, 0.3918, 0.4559, 0.3981, 0.4576, 0.4005, 0.4621, 0.3991, 0.4686, 0.3962, 0.4768, 0.3914, 0.4832, 0.3839, 0.4835, 0.387, 0.4886, 0.3997, 0.5056, 0.4653, 0.2329, 0.5237, 0.2104, 0.5455, 0.1908, 0.5531, 0.1835, 0.4692, 0.1825, 0.3998, 0.1828, 0.3739, 0.179, 0.36, 0.1831, 0.3584, 0.1837, 0.3487, 0.186, 0.3128, 0.1942, 0.2669, 0.2107, 0.2732, 0.2319, 0.2754, 0.2341, 0.4068, 0.7281, 0.5122, 0.7014, 0.5155, 0.6819, 0.497, 0.6975, 0.3846, 0.7206, 0.2583, 0.7408, 0.264, 0.7554, 0.2787, 0.7301, 0.3386, 0.703, 0.4009, 0.7008, 0.4244, 0.7092, 0.4383, 0.7192, 0.4761, 0.7281, 0.5122, 0.7192, 0.4761, 0.7092, 0.4383, 0.7129, 0.4238, 0.7148, 0.4138, 0.7109, 0.4074, 0.7038, 0.4057, 0.6987, 0.408, 0.703, 0.4009, 0.7301, 0.3386, 0.7554, 0.2787, 0.7446, 0.395, 0.8787, 0.5022, 0.8567, 0.5108, 0.837, 0.4964, 0.8313, 0.3911, 0.8305, 0.2951, 0.8397, 0.3249, 0.8497, 0.3699, 0.8523, 0.3834, 0.8528, 0.3856, 0.8534, 0.3875, 0.8561, 0.4006, 0.8671, 0.4526, 0.7348, 0.7984, 0.7347, 0.7854, 0.7348, 0.784, 0.9301, 0.7141, 0.9224, 0.7153, 0.9228, 0.6677, 0.9299, 0.6678, 0.6408, 0.9208, 0.633, 0.9206, 0.6342, 0.8822, 0.6413, 0.8825, 0.9291, 0.1128, 0.9373, 0.1116, 0.9359, 0.1589, 0.9286, 0.1588, 0.4064, 0.5803, 0.4089, 0.5882, 0.3768, 0.6055, 0.3755, 0.5982, 0.4488, 0.273, 0.4316, 0.2885, 0.418, 0.3105, 0.4071, 0.2738, 0.4028, 0.2522, 0.4012, 0.2471, 0.3977, 0.2477, 0.4007, 0.2401, 0.4006, 0.2246, 0.3983, 0.1802, 0.3978, 0.1195, 0.4098, 0.1058, 0.4253, 0.1211, 0.44, 0.201, 0.6604, 0.8414, 0.6598, 0.8189, 0.6639, 0.7866, 0.6713, 0.7829, 0.6795, 0.7918, 0.6794, 0.8257, 0.6795, 0.8489, 0.6718, 0.8503, 0.6636, 0.8475, 0.6617, 0.8466, 0.9513, 0.299, 0.948, 0.3241, 0.9413, 0.3588, 0.9317, 0.3668, 0.9244, 0.3564, 0.9281, 0.315, 0.9332, 0.2822, 0.9359, 0.2749, 0.9399, 0.2768, 0.9467, 0.2862, 0.9399, 0.2768, 0.9359, 0.2749, 0.9356, 0.2725, 0.4576, 0.4005, 0.4584, 0.3987, 0.4621, 0.3991, 0.7978, 0.7851, 0.8037, 0.7843, 0.8066, 0.7902, 0.803, 0.8191, 0.7982, 0.8534, 0.7901, 0.8641, 0.7814, 0.8567, 0.7814, 0.8247, 0.7844, 0.7992, 0.7899, 0.7902, 0.1738, 0.3812, 0.1509, 0.3658, 0.121, 0.3397, 0.12, 0.3276, 0.1318, 0.3261, 0.1605, 0.3461, 0.179, 0.36, 0.1828, 0.3739, 0.1825, 0.3998, 0.1802, 0.3856, 0.1942, 0.2669, 0.2078, 0.1963, 0.2308, 0.1181, 0.2476, 0.1032, 0.2568, 0.1247, 0.2473, 0.14, 0.237, 0.1541, 0.2341, 0.1598, 0.2336, 0.172, 0.2329, 0.2205, 0.2319, 0.2754, 0.2107, 0.2732, 0.7554, 0.2787, 0.7408, 0.264, 0.7206, 0.2583, 0.7217, 0.1873, 0.7261, 0.1167, 0.7275, 0.1345, 0.7327, 0.153, 0.7372, 0.1624, 0.7425, 0.1651, 0.7474, 0.1644, 0.7513, 0.1685, 0.7566, 0.2148, 0.986, 0.7951, 0.9868, 0.7657, 0.9943, 0.7666, 0.994, 0.7973, 0.9661, 0.2135, 0.9607, 0.1831, 0.9688, 0.1826, 0.9746, 0.2138, 0.9875, 0.2364, 0.9854, 0.2042, 0.993, 0.2036, 0.9951, 0.2349, 0.969, 0.2937, 0.9646, 0.3227, 0.9565, 0.3224, 0.9627, 0.2936, 0.837, 0.4964, 0.8567, 0.5108, 0.8787, 0.5022, 0.8933, 0.5935, 0.905, 0.6776, 0.8955, 0.6947, 0.8789, 0.6824, 0.8601, 0.6258, 0.8488, 0.5833, 0.8499, 0.5741, 0.8524, 0.5703, 0.8565, 0.5671, 0.8584, 0.5617, 0.8553, 0.5564, 0.8505, 0.5541, 0.8469, 0.5571, 0.8422, 0.5567, 0.8382, 0.535, 0.8497, 0.3699, 0.8525, 0.3839, 0.8523, 0.3834, 0.735, 0.7849, 0.7349, 0.785, 0.735, 0.7829, 0.934, 0.6316, 0.9277, 0.6315, 0.9345, 0.6018, 0.9398, 0.6019, 0.6416, 0.8505, 0.6354, 0.8503, 0.6363, 0.8228, 0.6416, 0.823, 0.9329, 0.195, 0.9393, 0.195, 0.9446, 0.2247, 0.9392, 0.2247, 0.3476, 0.6111, 0.3487, 0.6175, 0.3234, 0.6265, 0.3225, 0.6211, 0.4046, 0.05902, 0.395, 0.06251, 0.3933, 0.01889, 0.3996, 0.01339, 0.8942, 0.8216, 0.9016, 0.8186, 0.8994, 0.8588, 0.8926, 0.8606, 0.9298, 0.4045, 0.9377, 0.403, 0.9366, 0.4502, 0.9296, 0.4504, 0.7955, 0.8907, 0.8025, 0.8864, 0.8079, 0.9182, 0.8017, 0.921, 0.09337, 0.3016, 0.08888, 0.3079, 0.05727, 0.2732, 0.06236, 0.2683, 0.259, 0.05637, 0.2486, 0.05935, 0.262, 0.01703, 0.2699, 0.01248, 0.2319, 0.2754, 0.2329, 0.2205, 0.2336, 0.172, 0.234, 0.1606, 0.2342, 0.1588, 0.2344, 0.158, 0.237, 0.1541, 0.2473, 0.14, 0.2568, 0.1247, 0.2458, 0.1997, 0.721, 0.8012, 0.7189, 0.7965, 0.7192, 0.795, 0.7554, 0.2787, 0.7566, 0.2148, 0.7513, 0.1685, 0.7464, 0.1553, 0.741, 0.1516, 0.7362, 0.1533, 0.7327, 0.153, 0.7275, 0.1345, 0.7261, 0.1167, 0.7396, 0.09769, 0.7541, 0.1122, 0.759, 0.1928, 0.6202, 0.9562, 0.6217, 0.9308, 0.627, 0.9311, 0.6256, 0.9562, 0.9078, 0.9541, 0.9036, 0.9286, 0.9091, 0.9284, 0.9119, 0.9542, 0.9843, 0.7211, 0.9795, 0.7196, 0.9779, 0.6733, 0.9822, 0.6746, 0.9966, 0.7205, 0.9913, 0.7217, 0.9884, 0.6751, 0.9932, 0.674, 0.988, 0.1591, 0.9823, 0.1604, 0.9859, 0.1143, 0.9911, 0.1131, 0.9637, 0.3626, 0.9694, 0.3648, 0.9704, 0.4055, 0.9653, 0.4034, 0.9063, 0.7393, 0.9153, 0.7356, 0.9224, 0.7774, 0.9167, 0.7821, 0.8564, 0.7913, 0.861, 0.786, 0.8641, 0.7821, 0.8662, 0.7901, 0.867, 0.7969, 0.8668, 0.814, 0.8644, 0.8388, 0.8616, 0.844, 0.8569, 0.8361, 0.8556, 0.8084, 0.8819, 0.7971, 0.8772, 0.8228, 0.8716, 0.8228, 0.8761, 0.7973, 0.5874, 0.9554, 0.5883, 0.9295, 0.5932, 0.9283, 0.5913, 0.9539, 0.9453, 0.5764, 0.9412, 0.5766, 0.9461, 0.5599, 0.9492, 0.558, 0.6413, 0.7994, 0.6373, 0.7994, 0.6382, 0.7843, 0.6407, 0.7829, 0.9453, 0.25, 0.9493, 0.2498, 0.9523, 0.2663, 0.95, 0.2681, 0.3002, 0.6298, 0.3012, 0.6338, 0.2861, 0.6384, 0.2837, 0.6363, 0.2735, 0.0, 0.2782, 0.01158, 0.2757, 0.01706, 0.2699, 0.01248, 0.8939, 0.8933, 0.8999, 0.8917, 0.9015, 0.9198, 0.8964, 0.9211, 0.9336, 0.4862, 0.9398, 0.4861, 0.9446, 0.5154, 0.9394, 0.5155, 0.6962, 0.8087, 0.7026, 0.8094, 0.7015, 0.833, 0.6961, 0.8324, 0.04101, 0.2393, 0.0365, 0.2436, 0.02147, 0.2174, 0.02527, 0.2138, 0.7388, 0.05377, 0.7294, 0.05636, 0.7317, 0.0162, 0.7382, 0.01237, 0.2336, 0.172, 0.2338, 0.1599, 0.234, 0.1606, 0.2342, 0.1588, 0.234, 0.1588, 0.2344, 0.158, 0.6073, 0.9547, 0.6067, 0.9292, 0.6121, 0.9294, 0.6128, 0.9551, 0.8226, 0.8001, 0.8181, 0.8262, 0.8126, 0.8259, 0.8176, 0.7995, 0.8079, 0.8593, 0.8117, 0.8596, 0.8129, 0.8928, 0.8096, 0.8925, 0.6292, 0.8974, 0.6255, 0.8979, 0.624, 0.8647, 0.6273, 0.8643, 0.9844, 0.6383, 0.9806, 0.6371, 0.9854, 0.6071, 0.9886, 0.6081, 0.9942, 0.6378, 0.9899, 0.6387, 0.9933, 0.6084, 0.9969, 0.6076, 0.9904, 0.07725, 0.9858, 0.07829, 0.9842, 0.04834, 0.988, 0.04747, 0.9691, 0.4365, 0.9736, 0.4384, 0.9774, 0.4664, 0.9736, 0.4648, 0.8507, 0.8691, 0.8554, 0.8687, 0.8543, 0.9013, 0.8501, 0.9016, 0.867, 0.8548, 0.8705, 0.856, 0.8717, 0.8884, 0.8686, 0.8873, 0.5932, 0.9283, 0.5979, 0.9213, 0.6006, 0.927, 0.6024, 0.9514, 0.6021, 0.9681, 0.6016, 0.9722, 0.6013, 0.9725, 0.5965, 0.9733, 0.5916, 0.9695, 0.5913, 0.9539, 0.7252, 0.7875, 0.7259, 0.7832, 0.7289, 0.7829, 0.7289, 0.7859, 0.6884, 0.886, 0.684, 0.888, 0.6841, 0.8562, 0.6883, 0.8552, 0.8988, 0.9449, 0.9026, 0.9437, 0.903, 0.9593, 0.9005, 0.9614, 0.9449, 0.5404, 0.9488, 0.5401, 0.9513, 0.5563, 0.949, 0.558, 0.6961, 0.8538, 0.7002, 0.8539, 0.6991, 0.8681, 0.6964, 0.8698, 0.01211, 0.1915, 0.009363, 0.1945, 0.001677, 0.179, 0.002665, 0.1754, 0.6099, 0.8961, 0.6059, 0.8963, 0.6099, 0.8633, 0.6135, 0.8631, 0.8168, 0.8598, 0.8204, 0.8597, 0.8208, 0.8929, 0.8175, 0.8929, 0.8127, 0.9177, 0.8156, 0.9181, 0.8189, 0.9387, 0.8164, 0.9385, 0.6283, 0.8387, 0.6254, 0.8391, 0.6279, 0.818, 0.6304, 0.8176, 0.9929, 0.582, 0.9904, 0.5815, 0.9942, 0.5647, 0.9964, 0.5632, 0.999, 0.5817, 0.9964, 0.5825, 0.9983, 0.5654, 1.0, 0.563, 0.9858, 0.02201, 0.9829, 0.02288, 0.9825, 0.006177, 0.9845, 0.003992, 0.9776, 0.4894, 0.9805, 0.4904, 0.9821, 0.5062, 0.9803, 0.5074, 0.8528, 0.9264, 0.8565, 0.926, 0.86, 0.9463, 0.8569, 0.9466, 0.5961, 0.8952, 0.5917, 0.8961, 0.5906, 0.8629, 0.5945, 0.863, 0.8718, 0.9114, 0.8746, 0.9124, 0.8781, 0.9317, 0.8757, 0.9309, 0.6886, 0.832, 0.6849, 0.8328, 0.6859, 0.8142, 0.689, 0.8134, 0.0, 0.1711, 0.004364, 0.1729, 0.005443, 0.175, 0.002665, 0.1754, 0.6141, 0.8377, 0.6109, 0.8379, 0.6107, 0.8169, 0.6134, 0.8167, 0.8197, 0.9182, 0.8226, 0.9181, 0.8248, 0.9387, 0.8223, 0.9388, 0.6279, 0.7995, 0.6261, 0.7993, 0.6289, 0.7875, 0.6305, 0.7864, 0.9139, 0.7982, 0.9121, 0.7982, 0.915, 0.7867, 0.9166, 0.7855, 0.7289, 0.7874, 0.7297, 0.7833, 0.7324, 0.7829, 0.7324, 0.7858, 0.861, 0.9639, 0.8633, 0.9635, 0.8655, 0.9749, 0.8644, 0.9763, 0.596, 0.8376, 0.5925, 0.8376, 0.5958, 0.8168, 0.5987, 0.8168, 0.5966, 0.7989, 0.5952, 0.7989, 0.5983, 0.7873, 0.5997, 0.7861, 0.6892, 0.7976, 0.6868, 0.7983, 0.6875, 0.7878, 0.689, 0.7862, 0.6126, 0.7988, 0.6106, 0.7991, 0.6108, 0.7874, 0.6123, 0.786, 0.8246, 0.9565, 0.8264, 0.9562, 0.8272, 0.9677, 0.826, 0.969, 0.9181, 0.7821, 0.9192, 0.7853, 0.918, 0.7867, 0.9166, 0.7855, 0.6879, 0.7829, 0.689, 0.7862, 0.6875, 0.7878, 0.6864, 0.7863, 0.6011, 0.799, 0.5989, 0.7991, 0.6009, 0.7875, 0.6024, 0.7862, 0.7619, 0.998, 0.7592, 0.9817, 0.759, 0.954, 0.7673, 0.9476, 0.7762, 0.9532, 0.7806, 0.9788, 0.7814, 0.993, 0.7743, 0.9965, 0.7672, 0.9975, 0.7641, 1.0, 0.6699, 0.5717, 0.6525, 0.5607, 0.6267, 0.5357, 0.6244, 0.5234, 0.6355, 0.5219, 0.657, 0.5397, 0.6703, 0.55, 0.6745, 0.561, 0.6783, 0.5848, 0.6754, 0.5741, 0.7707, 0.9143, 0.763, 0.9147, 0.7676, 0.8725, 0.7746, 0.873, 0.9681, 0.5817, 0.9637, 0.6117, 0.9559, 0.6101, 0.9611, 0.5766, 0.8392, 0.8014, 0.8355, 0.8319, 0.8272, 0.8315, 0.8318, 0.8014, 0.6015, 0.4953, 0.5978, 0.5008, 0.5703, 0.4632, 0.5746, 0.4591, 0.9598, 0.6551, 0.9676, 0.6562, 0.9652, 0.7008, 0.9582, 0.7, 0.7752, 0.8423, 0.7691, 0.8418, 0.7692, 0.8177, 0.7744, 0.8181, 0.8385, 0.8702, 0.8462, 0.8688, 0.8499, 0.9052, 0.843, 0.9065, 0.5556, 0.4283, 0.5518, 0.432, 0.5382, 0.4048, 0.5414, 0.4017, 0.9613, 0.7352, 0.9675, 0.7359, 0.9716, 0.7653, 0.9663, 0.7647, 0.7735, 0.7973, 0.7696, 0.7972, 0.7702, 0.7836, 0.7728, 0.7821, 0.6517, 0.8529, 0.6463, 0.8503, 0.6485, 0.8257, 0.6531, 0.8279, 0.5297, 0.3784, 0.5274, 0.381, 0.5207, 0.3649, 0.5216, 0.3615, 0.9712, 0.7902, 0.9751, 0.7904, 0.9772, 0.8069, 0.9748, 0.8086, 0.5202, 0.3568, 0.5244, 0.359, 0.5244, 0.3613, 0.5216, 0.3615, 0.6548, 0.8056, 0.6513, 0.8042, 0.6536, 0.7898, 0.6562, 0.789, 0.6588, 0.8057, 0.6548, 0.8056, 0.6562, 0.789, 0.6588, 0.7908, 0.6585, 0.8277, 0.6531, 0.8279, 0.6548, 0.8056, 0.6588, 0.8057, 0.6531, 0.8279, 0.6485, 0.8257, 0.6513, 0.8042, 0.6548, 0.8056, 0.6562, 0.789, 0.6572, 0.7829, 0.6598, 0.7873, 0.6588, 0.7908, 0.6536, 0.7898, 0.6541, 0.7861, 0.6572, 0.7829, 0.6562, 0.789, 0.9748, 0.8086, 0.9772, 0.8069, 0.9779, 0.8093, 0.9758, 0.8137, 0.9673, 0.79, 0.9712, 0.7902, 0.9748, 0.8086, 0.9718, 0.8067, 0.9613, 0.7648, 0.9663, 0.7647, 0.9712, 0.7902, 0.9673, 0.79, 0.9663, 0.7647, 0.9716, 0.7653, 0.9751, 0.7904, 0.9712, 0.7902, 0.5328, 0.3758, 0.5297, 0.3784, 0.5216, 0.3615, 0.5244, 0.3613, 0.5454, 0.3979, 0.5414, 0.4017, 0.5297, 0.3784, 0.5328, 0.3758, 0.5414, 0.4017, 0.5382, 0.4048, 0.5274, 0.381, 0.5297, 0.3784, 0.6581, 0.8527, 0.6517, 0.8529, 0.6531, 0.8279, 0.6585, 0.8277, 0.6598, 0.8808, 0.6526, 0.8811, 0.6517, 0.8529, 0.6581, 0.8527, 0.843, 0.9065, 0.8499, 0.9052, 0.8501, 0.9303, 0.844, 0.9314, 0.7774, 0.7968, 0.7735, 0.7973, 0.7728, 0.7821, 0.7756, 0.7833, 0.7035, 0.8065, 0.7089, 0.8071, 0.709, 0.827, 0.7049, 0.8264, 0.7744, 0.8181, 0.7692, 0.8177, 0.7696, 0.7972, 0.7735, 0.7973, 0.9553, 0.7354, 0.9613, 0.7352, 0.9663, 0.7647, 0.9613, 0.7648, 0.9514, 0.7001, 0.9582, 0.7, 0.9613, 0.7352, 0.9553, 0.7354, 0.9582, 0.7, 0.9652, 0.7008, 0.9675, 0.7359, 0.9613, 0.7352, 0.5603, 0.4239, 0.5556, 0.4283, 0.5414, 0.4017, 0.5454, 0.3979, 0.5799, 0.4541, 0.5746, 0.4591, 0.5556, 0.4283, 0.5603, 0.4239, 0.5746, 0.4591, 0.5703, 0.4632, 0.5518, 0.432, 0.5556, 0.4283, 0.8308, 0.8686, 0.8385, 0.8702, 0.843, 0.9065, 0.8361, 0.9051, 0.8272, 0.8315, 0.8355, 0.8319, 0.8385, 0.8702, 0.8308, 0.8686, 0.8355, 0.8319, 0.8437, 0.8309, 0.8462, 0.8688, 0.8385, 0.8702, 0.7026, 0.7829, 0.709, 0.7836, 0.7089, 0.8071, 0.7035, 0.8065, 0.7814, 0.8717, 0.7746, 0.873, 0.7752, 0.8423, 0.7813, 0.8411, 0.7746, 0.873, 0.7676, 0.8725, 0.7691, 0.8418, 0.7752, 0.8423, 0.9523, 0.655, 0.9598, 0.6551, 0.9582, 0.7, 0.9514, 0.7001, 0.9559, 0.6101, 0.9637, 0.6117, 0.9598, 0.6551, 0.9523, 0.655, 0.9637, 0.6117, 0.9715, 0.6151, 0.9676, 0.6562, 0.9598, 0.6551, 0.6082, 0.4904, 0.6015, 0.4953, 0.5746, 0.4591, 0.5799, 0.4541, 0.6355, 0.5219, 0.6244, 0.5234, 0.6015, 0.4953, 0.6082, 0.4904, 0.6244, 0.5234, 0.6267, 0.5357, 0.5978, 0.5008, 0.6015, 0.4953, 0.8431, 0.7833, 0.8392, 0.8014, 0.8318, 0.8014, 0.8353, 0.7821, 0.8501, 0.7848, 0.8468, 0.8017, 0.8392, 0.8014, 0.8431, 0.7833, 0.8468, 0.8017, 0.8437, 0.8309, 0.8355, 0.8319, 0.8392, 0.8014, 0.9714, 0.5658, 0.9681, 0.5817, 0.9611, 0.5766, 0.9653, 0.558, 0.9779, 0.5731, 0.9745, 0.5872, 0.9681, 0.5817, 0.9714, 0.5658, 0.9745, 0.5872, 0.9715, 0.6151, 0.9637, 0.6117, 0.9681, 0.5817, 0.7783, 0.9137, 0.7707, 0.9143, 0.7746, 0.873, 0.7814, 0.8717, 0.7762, 0.9532, 0.7673, 0.9476, 0.7707, 0.9143, 0.7783, 0.9137, 0.7673, 0.9476, 0.759, 0.954, 0.763, 0.9147, 0.7707, 0.9143, 0.6868, 0.7983, 0.6847, 0.7978, 0.6864, 0.7863, 0.6875, 0.7878, 0.6859, 0.8142, 0.6829, 0.8137, 0.6847, 0.7978, 0.6868, 0.7983, 0.5987, 0.8168, 0.5958, 0.8168, 0.5989, 0.7991, 0.6011, 0.799, 0.5997, 0.7861, 0.6016, 0.7829, 0.6024, 0.7862, 0.6009, 0.7875, 0.7328, 0.7872, 0.7324, 0.7849, 0.7346, 0.7829, 0.7346, 0.7863, 0.8644, 0.9763, 0.8655, 0.9749, 0.867, 0.9762, 0.8663, 0.9795, 0.6305, 0.7864, 0.6319, 0.7829, 0.633, 0.7864, 0.6318, 0.7879, 0.8241, 0.9677, 0.826, 0.969, 0.8256, 0.972, 0.8234, 0.9689, 0.6146, 0.7861, 0.614, 0.7873, 0.6123, 0.786, 0.6126, 0.7829, 0.822, 0.9562, 0.8246, 0.9565, 0.826, 0.969, 0.8241, 0.9677, 0.8189, 0.9387, 0.8223, 0.9388, 0.8246, 0.9565, 0.822, 0.9562, 0.8223, 0.9388, 0.8248, 0.9387, 0.8264, 0.9562, 0.8246, 0.9565, 0.6151, 0.799, 0.6126, 0.7988, 0.6123, 0.786, 0.614, 0.7873, 0.6167, 0.8168, 0.6134, 0.8167, 0.6126, 0.7988, 0.6151, 0.799, 0.6134, 0.8167, 0.6107, 0.8169, 0.6106, 0.7991, 0.6126, 0.7988, 0.8633, 0.9635, 0.8656, 0.9638, 0.867, 0.9762, 0.8655, 0.9749, 0.86, 0.9463, 0.863, 0.9464, 0.8656, 0.9638, 0.8633, 0.9635, 0.689, 0.8134, 0.6859, 0.8142, 0.6868, 0.7983, 0.6892, 0.7976, 0.5989, 0.7991, 0.5966, 0.7989, 0.5997, 0.7861, 0.6009, 0.7875, 0.5958, 0.8168, 0.5927, 0.8166, 0.5966, 0.7989, 0.5989, 0.7991, 0.8757, 0.9309, 0.8781, 0.9317, 0.8814, 0.9479, 0.8797, 0.9474, 0.6849, 0.8328, 0.6814, 0.8323, 0.6829, 0.8137, 0.6859, 0.8142, 0.6841, 0.8562, 0.6802, 0.8556, 0.6814, 0.8323, 0.6849, 0.8328, 0.5945, 0.863, 0.5906, 0.8629, 0.5925, 0.8376, 0.596, 0.8376, 0.8814, 0.9479, 0.884, 0.948, 0.8857, 0.9595, 0.8838, 0.9584, 0.8781, 0.9317, 0.8815, 0.9316, 0.884, 0.948, 0.8814, 0.9479, 0.8569, 0.9466, 0.86, 0.9463, 0.8633, 0.9635, 0.861, 0.9639, 0.9964, 0.5632, 0.9984, 0.558, 1.0, 0.563, 0.9983, 0.5654, 0.9775, 0.5052, 0.9803, 0.5074, 0.9801, 0.5127, 0.9767, 0.5078, 0.9878, 0.004357, 0.987, 0.005642, 0.9845, 0.003992, 0.9849, 0.0, 0.9165, 0.7983, 0.9139, 0.7982, 0.9166, 0.7855, 0.918, 0.7867, 0.914, 0.8158, 0.9106, 0.8159, 0.9139, 0.7982, 0.9165, 0.7983, 0.6304, 0.8176, 0.6279, 0.818, 0.6303, 0.7999, 0.6322, 0.7994, 0.6303, 0.7999, 0.6279, 0.7995, 0.6305, 0.7864, 0.6318, 0.7879, 0.6279, 0.818, 0.6246, 0.8177, 0.6279, 0.7995, 0.6303, 0.7999, 0.6246, 0.8177, 0.6224, 0.8172, 0.6261, 0.7993, 0.6279, 0.7995, 0.8156, 0.9181, 0.8197, 0.9182, 0.8223, 0.9388, 0.8189, 0.9387, 0.8129, 0.8928, 0.8175, 0.8929, 0.8197, 0.9182, 0.8156, 0.9181, 0.8175, 0.8929, 0.8208, 0.8929, 0.8226, 0.9181, 0.8197, 0.9182, 0.6181, 0.8378, 0.6141, 0.8377, 0.6134, 0.8167, 0.6167, 0.8168, 0.618, 0.8632, 0.6135, 0.8631, 0.6141, 0.8377, 0.6181, 0.8378, 0.6135, 0.8631, 0.6099, 0.8633, 0.6109, 0.8379, 0.6141, 0.8377, 0.6964, 0.8698, 0.697, 0.8758, 0.6942, 0.8727, 0.6938, 0.8689, 0.6991, 0.8681, 0.6999, 0.8718, 0.697, 0.8758, 0.6964, 0.8698, 0.7224, 0.7833, 0.7252, 0.7829, 0.7252, 0.7863, 0.721, 0.7881, 0.8565, 0.926, 0.86, 0.9262, 0.863, 0.9464, 0.86, 0.9463, 0.8543, 0.9013, 0.8583, 0.9014, 0.86, 0.9262, 0.8565, 0.926, 0.6883, 0.8552, 0.6841, 0.8562, 0.6849, 0.8328, 0.6886, 0.832, 0.5925, 0.8376, 0.5888, 0.8374, 0.5927, 0.8166, 0.5958, 0.8168, 0.5906, 0.8629, 0.5864, 0.8627, 0.5888, 0.8374, 0.5925, 0.8376, 0.8686, 0.8873, 0.8717, 0.8884, 0.8746, 0.9124, 0.8718, 0.9114, 0.684, 0.888, 0.6795, 0.8864, 0.6802, 0.8556, 0.6841, 0.8562, 0.6853, 0.918, 0.6797, 0.9117, 0.6795, 0.8864, 0.684, 0.888, 0.5979, 0.9213, 0.5932, 0.9283, 0.5917, 0.8961, 0.5961, 0.8952, 0.8746, 0.9124, 0.8787, 0.9123, 0.8815, 0.9316, 0.8781, 0.9317, 0.8717, 0.8884, 0.8764, 0.8883, 0.8787, 0.9123, 0.8746, 0.9124, 0.8501, 0.9016, 0.8543, 0.9013, 0.8565, 0.926, 0.8528, 0.9264, 0.9738, 0.4889, 0.9776, 0.4894, 0.9803, 0.5074, 0.9775, 0.5052, 0.9686, 0.4644, 0.9736, 0.4648, 0.9776, 0.4894, 0.9738, 0.4889, 0.9736, 0.4648, 0.9774, 0.4664, 0.9805, 0.4904, 0.9776, 0.4894, 0.9894, 0.02211, 0.9858, 0.02201, 0.9845, 0.003992, 0.987, 0.005642, 0.9928, 0.04731, 0.988, 0.04747, 0.9858, 0.02201, 0.9894, 0.02211, 0.988, 0.04747, 0.9842, 0.04834, 0.9829, 0.02288, 0.9858, 0.02201, 0.9772, 0.01655, 0.9735, 0.01685, 0.9772, 0.0, 0.9793, 0.001241, 0.9739, 0.04012, 0.9689, 0.04077, 0.9735, 0.01685, 0.9772, 0.01655, 0.9969, 0.6076, 0.9933, 0.6084, 0.9964, 0.5825, 0.999, 0.5817, 0.9964, 0.5825, 0.9929, 0.582, 0.9964, 0.5632, 0.9983, 0.5654, 0.9933, 0.6084, 0.9886, 0.6081, 0.9929, 0.582, 0.9964, 0.5825, 0.9886, 0.6081, 0.9854, 0.6071, 0.9904, 0.5815, 0.9929, 0.582, 0.9113, 0.8365, 0.9073, 0.8366, 0.9106, 0.8159, 0.914, 0.8158, 0.909, 0.8617, 0.9045, 0.8618, 0.9073, 0.8366, 0.9113, 0.8365, 0.6273, 0.8643, 0.624, 0.8647, 0.6254, 0.8391, 0.6283, 0.8387, 0.6254, 0.8391, 0.6215, 0.8388, 0.6246, 0.8177, 0.6279, 0.818, 0.624, 0.8647, 0.6196, 0.8644, 0.6215, 0.8388, 0.6254, 0.8391, 0.8096, 0.8925, 0.8129, 0.8928, 0.8156, 0.9181, 0.8127, 0.9177, 0.8117, 0.8596, 0.8168, 0.8598, 0.8175, 0.8929, 0.8129, 0.8928, 0.8126, 0.8259, 0.8181, 0.8262, 0.8168, 0.8598, 0.8117, 0.8596, 0.8181, 0.8262, 0.822, 0.8262, 0.8204, 0.8597, 0.8168, 0.8598, 0.6149, 0.8961, 0.6099, 0.8961, 0.6135, 0.8631, 0.618, 0.8632, 0.6121, 0.9294, 0.6067, 0.9292, 0.6099, 0.8961, 0.6149, 0.8961, 0.6067, 0.9292, 0.6024, 0.9294, 0.6059, 0.8963, 0.6099, 0.8961, 0.01482, 0.1887, 0.01211, 0.1915, 0.002665, 0.1754, 0.005443, 0.175, 0.02869, 0.2098, 0.02527, 0.2138, 0.01211, 0.1915, 0.01482, 0.1887, 0.02527, 0.2138, 0.02147, 0.2174, 0.009363, 0.1945, 0.01211, 0.1915, 0.6926, 0.8551, 0.6961, 0.8538, 0.6964, 0.8698, 0.6938, 0.8689, 0.6915, 0.8345, 0.6961, 0.8324, 0.6961, 0.8538, 0.6926, 0.8551, 0.6961, 0.8324, 0.7015, 0.833, 0.7002, 0.8539, 0.6961, 0.8538, 0.941, 0.5398, 0.9449, 0.5404, 0.949, 0.558, 0.9459, 0.5561, 0.9343, 0.515, 0.9394, 0.5155, 0.9449, 0.5404, 0.941, 0.5398, 0.9394, 0.5155, 0.9446, 0.5154, 0.9488, 0.5401, 0.9449, 0.5404, 0.8949, 0.9444, 0.8988, 0.9449, 0.9005, 0.9614, 0.8976, 0.9597, 0.8912, 0.9207, 0.8964, 0.9211, 0.8988, 0.9449, 0.8949, 0.9444, 0.8964, 0.9211, 0.9015, 0.9198, 0.9026, 0.9437, 0.8988, 0.9449, 0.8554, 0.8687, 0.8598, 0.8699, 0.8583, 0.9014, 0.8543, 0.9013, 0.8569, 0.8361, 0.8616, 0.844, 0.8598, 0.8699, 0.8554, 0.8687, 0.6892, 0.9113, 0.6853, 0.918, 0.684, 0.888, 0.6884, 0.886, 0.2837, 0.6363, 0.2782, 0.6387, 0.2809, 0.6344, 0.2841, 0.6332, 0.2861, 0.6384, 0.2831, 0.64, 0.2782, 0.6387, 0.2837, 0.6363, 0.95, 0.2681, 0.9523, 0.2663, 0.9536, 0.268, 0.9518, 0.2725, 0.5917, 0.8961, 0.5871, 0.8959, 0.5864, 0.8627, 0.5906, 0.8629, 0.5932, 0.9283, 0.5883, 0.9295, 0.5871, 0.8959, 0.5917, 0.8961, 0.8677, 0.822, 0.8716, 0.8228, 0.8705, 0.856, 0.867, 0.8548, 0.8705, 0.856, 0.8757, 0.8559, 0.8764, 0.8883, 0.8717, 0.8884, 0.8716, 0.8228, 0.8772, 0.8228, 0.8757, 0.8559, 0.8705, 0.856, 0.852, 0.8354, 0.8569, 0.8361, 0.8554, 0.8687, 0.8507, 0.8691, 0.9632, 0.436, 0.9691, 0.4365, 0.9736, 0.4648, 0.9686, 0.4644, 0.9586, 0.4028, 0.9653, 0.4034, 0.9691, 0.4365, 0.9632, 0.436, 0.9653, 0.4034, 0.9704, 0.4055, 0.9736, 0.4384, 0.9691, 0.4365, 0.996, 0.07707, 0.9904, 0.07725, 0.988, 0.04747, 0.9928, 0.04731, 0.9975, 0.1129, 0.9911, 0.1131, 0.9904, 0.07725, 0.996, 0.07707, 0.9911, 0.1131, 0.9859, 0.1143, 0.9858, 0.07829, 0.9904, 0.07725, 0.9702, 0.06797, 0.9643, 0.06874, 0.9689, 0.04077, 0.9739, 0.04012, 0.9672, 0.1009, 0.9606, 0.1017, 0.9643, 0.06874, 0.9702, 0.06797, 0.9932, 0.674, 0.9884, 0.6751, 0.9899, 0.6387, 0.9942, 0.6378, 0.9899, 0.6387, 0.9844, 0.6383, 0.9886, 0.6081, 0.9933, 0.6084, 0.9884, 0.6751, 0.9822, 0.6746, 0.9844, 0.6383, 0.9899, 0.6387, 0.9822, 0.6746, 0.9779, 0.6733, 0.9806, 0.6371, 0.9844, 0.6383, 0.9081, 0.895, 0.903, 0.8951, 0.9045, 0.8618, 0.909, 0.8617, 0.9091, 0.9284, 0.9036, 0.9286, 0.903, 0.8951, 0.9081, 0.895, 0.631, 0.9305, 0.627, 0.9311, 0.6255, 0.8979, 0.6292, 0.8974, 0.6255, 0.8979, 0.6206, 0.8975, 0.6196, 0.8644, 0.624, 0.8647, 0.627, 0.9311, 0.6217, 0.9308, 0.6206, 0.8975, 0.6255, 0.8979, 0.8086, 0.8256, 0.8126, 0.8259, 0.8117, 0.8596, 0.8079, 0.8593, 0.8272, 0.7845, 0.8226, 0.8001, 0.8176, 0.7995, 0.826, 0.7821, 0.6142, 0.9703, 0.6128, 0.9551, 0.6162, 0.9559, 0.6181, 0.9715, 0.8265, 0.8004, 0.822, 0.8262, 0.8181, 0.8262, 0.8226, 0.8001, 0.6079, 0.97, 0.6073, 0.9547, 0.6128, 0.9551, 0.6142, 0.9703, 0.9054, 0.9717, 0.9119, 0.9542, 0.9177, 0.9535, 0.9192, 0.9688, 0.9119, 0.9542, 0.9091, 0.9284, 0.9132, 0.928, 0.9177, 0.9535, 0.2344, 0.158, 0.2341, 0.1582, 0.237, 0.1541, 0.2344, 0.158, 0.234, 0.1588, 0.2341, 0.1582, 0.234, 0.1588, 0.2338, 0.1588, 0.2341, 0.1582, 0.234, 0.1606, 0.234, 0.1588, 0.2342, 0.1588, 0.234, 0.1606, 0.2338, 0.1599, 0.234, 0.1588, 0.2338, 0.1599, 0.2338, 0.1588, 0.234, 0.1588, 0.7492, 0.05683, 0.7388, 0.05377, 0.7382, 0.01237, 0.7453, 0.01691, 0.7541, 0.1122, 0.7396, 0.09769, 0.7388, 0.05377, 0.7492, 0.05683, 0.7396, 0.09769, 0.7261, 0.1167, 0.7294, 0.05636, 0.7388, 0.05377, 0.04505, 0.2345, 0.04101, 0.2393, 0.02527, 0.2138, 0.02869, 0.2098, 0.06694, 0.2629, 0.06236, 0.2683, 0.04101, 0.2393, 0.04505, 0.2345, 0.06236, 0.2683, 0.05727, 0.2732, 0.0365, 0.2436, 0.04101, 0.2393, 0.6907, 0.8112, 0.6962, 0.8087, 0.6961, 0.8324, 0.6915, 0.8345, 0.6892, 0.7857, 0.6954, 0.7829, 0.6962, 0.8087, 0.6907, 0.8112, 0.6954, 0.7829, 0.7026, 0.7837, 0.7026, 0.8094, 0.6962, 0.8087, 0.9276, 0.4857, 0.9336, 0.4862, 0.9394, 0.5155, 0.9343, 0.515, 0.9228, 0.4497, 0.9296, 0.4504, 0.9336, 0.4862, 0.9276, 0.4857, 0.9296, 0.4504, 0.9366, 0.4502, 0.9398, 0.4861, 0.9336, 0.4862, 0.8878, 0.8928, 0.8939, 0.8933, 0.8964, 0.9211, 0.8912, 0.9207, 0.8857, 0.86, 0.8926, 0.8606, 0.8939, 0.8933, 0.8878, 0.8928, 0.8926, 0.8606, 0.8994, 0.8588, 0.8999, 0.8917, 0.8939, 0.8933, 0.3996, 0.01339, 0.3983, 0.0, 0.4071, 0.01102, 0.407, 0.01721, 0.7187, 0.7957, 0.7109, 0.7943, 0.709, 0.7829, 0.7187, 0.7874, 0.747, 0.01117, 0.7453, 0.01691, 0.7382, 0.01237, 0.7392, 0.0, 0.2983, 0.6263, 0.3002, 0.6298, 0.2837, 0.6363, 0.2841, 0.6332, 0.3196, 0.6166, 0.3225, 0.6211, 0.3002, 0.6298, 0.2983, 0.6263, 0.3225, 0.6211, 0.3234, 0.6265, 0.3012, 0.6338, 0.3002, 0.6298, 0.9418, 0.2496, 0.9453, 0.25, 0.95, 0.2681, 0.9471, 0.2662, 0.9346, 0.2244, 0.9392, 0.2247, 0.9453, 0.25, 0.9418, 0.2496, 0.9392, 0.2247, 0.9446, 0.2247, 0.9493, 0.2498, 0.9453, 0.25, 0.6441, 0.801, 0.6413, 0.7994, 0.6407, 0.7829, 0.6429, 0.7854, 0.6453, 0.8248, 0.6416, 0.823, 0.6413, 0.7994, 0.6441, 0.801, 0.6416, 0.823, 0.6363, 0.8228, 0.6373, 0.7994, 0.6413, 0.7994, 0.949, 0.5763, 0.9453, 0.5764, 0.9492, 0.558, 0.9514, 0.5597, 0.9448, 0.6014, 0.9398, 0.6019, 0.9453, 0.5764, 0.949, 0.5763, 0.9398, 0.6019, 0.9345, 0.6018, 0.9412, 0.5766, 0.9453, 0.5764, 0.5868, 0.9705, 0.5874, 0.9554, 0.5913, 0.9539, 0.5916, 0.9695, 0.8801, 0.7824, 0.8761, 0.7973, 0.8717, 0.7973, 0.8758, 0.783, 0.8761, 0.7973, 0.8716, 0.8228, 0.8677, 0.822, 0.8717, 0.7973, 0.8857, 0.7821, 0.8819, 0.7971, 0.8761, 0.7973, 0.8801, 0.7824, 0.8564, 0.7913, 0.8556, 0.8084, 0.8517, 0.8079, 0.8517, 0.7916, 0.8556, 0.8084, 0.8569, 0.8361, 0.852, 0.8354, 0.8517, 0.8079, 0.8955, 0.7363, 0.9063, 0.7393, 0.9167, 0.7821, 0.9087, 0.7774, 0.8789, 0.6824, 0.8955, 0.6947, 0.9063, 0.7393, 0.8955, 0.7363, 0.8955, 0.6947, 0.905, 0.6776, 0.9153, 0.7356, 0.9063, 0.7393, 0.9562, 0.3619, 0.9637, 0.3626, 0.9653, 0.4034, 0.9586, 0.4028, 0.9565, 0.3224, 0.9646, 0.3227, 0.9637, 0.3626, 0.9562, 0.3619, 0.9646, 0.3227, 0.9709, 0.3246, 0.9694, 0.3648, 0.9637, 0.3626, 0.9951, 0.1588, 0.988, 0.1591, 0.9911, 0.1131, 0.9975, 0.1129, 0.993, 0.2036, 0.9854, 0.2042, 0.988, 0.1591, 0.9951, 0.1588, 0.9854, 0.2042, 0.9793, 0.2057, 0.9823, 0.1604, 0.988, 0.1591, 0.9667, 0.1418, 0.9593, 0.1427, 0.9606, 0.1017, 0.9672, 0.1009, 0.9688, 0.1826, 0.9607, 0.1831, 0.9593, 0.1427, 0.9667, 0.1418, 1.0, 0.7659, 0.9943, 0.7666, 0.9913, 0.7217, 0.9966, 0.7205, 0.9913, 0.7217, 0.9843, 0.7211, 0.9822, 0.6746, 0.9884, 0.6751, 0.9943, 0.7666, 0.9868, 0.7657, 0.9843, 0.7211, 0.9913, 0.7217, 0.9868, 0.7657, 0.9817, 0.764, 0.9795, 0.7196, 0.9843, 0.7211, 0.6285, 0.9703, 0.6298, 0.9553, 0.6315, 0.9546, 0.633, 0.9728, 0.6238, 0.9707, 0.6256, 0.9562, 0.6298, 0.9553, 0.6285, 0.9703, 0.6256, 0.9562, 0.627, 0.9311, 0.631, 0.9305, 0.6298, 0.9553, 0.6181, 0.9711, 0.6202, 0.9562, 0.6256, 0.9562, 0.6238, 0.9707, 0.826, 0.7821, 0.8176, 0.7995, 0.8128, 0.7994, 0.8178, 0.7838, 0.8176, 0.7995, 0.8126, 0.8259, 0.8086, 0.8256, 0.8128, 0.7994, 0.7192, 0.795, 0.7189, 0.7948, 0.721, 0.7829, 0.7192, 0.795, 0.7189, 0.7965, 0.7189, 0.7948, 0.7189, 0.7965, 0.7187, 0.7959, 0.7189, 0.7948, 0.2683, 0.06002, 0.259, 0.05637, 0.2699, 0.01248, 0.2757, 0.01706, 0.2568, 0.1247, 0.2476, 0.1032, 0.259, 0.05637, 0.2683, 0.06002, 0.2476, 0.1032, 0.2308, 0.1181, 0.2486, 0.05935, 0.259, 0.05637, 0.09948, 0.2964, 0.09337, 0.3016, 0.06236, 0.2683, 0.06694, 0.2629, 0.1318, 0.3261, 0.12, 0.3276, 0.09337, 0.3016, 0.09948, 0.2964, 0.12, 0.3276, 0.121, 0.3397, 0.08888, 0.3079, 0.09337, 0.3016, 0.7875, 0.8891, 0.7955, 0.8907, 0.8017, 0.921, 0.7945, 0.9207, 0.7814, 0.8567, 0.7901, 0.8641, 0.7955, 0.8907, 0.7875, 0.8891, 0.7901, 0.8641, 0.7982, 0.8534, 0.8025, 0.8864, 0.7955, 0.8907, 0.9224, 0.4022, 0.9298, 0.4045, 0.9296, 0.4504, 0.9228, 0.4497, 0.9244, 0.3564, 0.9317, 0.3668, 0.9298, 0.4045, 0.9224, 0.4022, 0.9317, 0.3668, 0.9413, 0.3588, 0.9377, 0.403, 0.9298, 0.4045, 0.8863, 0.8199, 0.8942, 0.8216, 0.8926, 0.8606, 0.8857, 0.86, 0.8858, 0.7837, 0.8955, 0.7906, 0.8942, 0.8216, 0.8863, 0.8199, 0.8955, 0.7906, 0.903, 0.7821, 0.9016, 0.8186, 0.8942, 0.8216, 0.4149, 0.0607, 0.4046, 0.05902, 0.3996, 0.01339, 0.407, 0.01721, 0.4253, 0.1211, 0.4098, 0.1058, 0.4046, 0.05902, 0.4149, 0.0607, 0.4098, 0.1058, 0.3978, 0.1195, 0.395, 0.06251, 0.4046, 0.05902, 0.3442, 0.6058, 0.3476, 0.6111, 0.3225, 0.6211, 0.3196, 0.6166, 0.3716, 0.5922, 0.3755, 0.5982, 0.3476, 0.6111, 0.3442, 0.6058, 0.3755, 0.5982, 0.3768, 0.6055, 0.3487, 0.6175, 0.3476, 0.6111, 0.9275, 0.1946, 0.9329, 0.195, 0.9392, 0.2247, 0.9346, 0.2244, 0.9225, 0.1584, 0.9286, 0.1588, 0.9329, 0.195, 0.9275, 0.1946, 0.9286, 0.1588, 0.9359, 0.1589, 0.9393, 0.195, 0.9329, 0.195, 0.646, 0.8528, 0.6416, 0.8505, 0.6416, 0.823, 0.6453, 0.8248, 0.6463, 0.885, 0.6413, 0.8825, 0.6416, 0.8505, 0.646, 0.8528, 0.6413, 0.8825, 0.6342, 0.8822, 0.6354, 0.8503, 0.6416, 0.8505, 0.9399, 0.631, 0.934, 0.6316, 0.9398, 0.6019, 0.9448, 0.6014, 0.9366, 0.6672, 0.9299, 0.6678, 0.934, 0.6316, 0.9399, 0.631, 0.9299, 0.6678, 0.9228, 0.6677, 0.9277, 0.6315, 0.934, 0.6316, 0.7348, 0.7838, 0.7349, 0.7829, 0.7349, 0.7972, 0.7351, 0.7829, 0.7351, 0.785, 0.7351, 0.7838, 0.7351, 0.7842, 0.735, 0.7842, 0.7351, 0.7829, 0.735, 0.7872, 0.7349, 0.785, 0.735, 0.7849, 0.8523, 0.3834, 0.8525, 0.3839, 0.8529, 0.3855, 0.7351, 0.7858, 0.735, 0.7842, 0.7351, 0.7842, 0.9757, 0.2764, 0.969, 0.2937, 0.9627, 0.2936, 0.9821, 0.2725, 0.9792, 0.277, 0.9757, 0.2944, 0.969, 0.2937, 0.9757, 0.2764, 0.9757, 0.2944, 0.9709, 0.3246, 0.9646, 0.3227, 0.969, 0.2937, 0.9904, 0.2542, 0.9875, 0.2364, 0.9951, 0.2349, 0.9975, 0.2521, 0.9846, 0.2557, 0.9813, 0.238, 0.9875, 0.2364, 0.9904, 0.2542, 0.9813, 0.238, 0.9793, 0.2057, 0.9854, 0.2042, 0.9875, 0.2364, 0.9691, 0.2309, 0.9661, 0.2135, 0.9746, 0.2138, 0.9793, 0.2322, 0.9536, 0.2305, 0.9582, 0.2142, 0.9661, 0.2135, 0.9691, 0.2309, 0.9582, 0.2142, 0.9546, 0.1852, 0.9607, 0.1831, 0.9661, 0.2135, 0.9859, 0.8117, 0.986, 0.7951, 0.994, 0.7973, 0.9952, 0.8166, 0.9821, 0.2725, 0.9627, 0.2936, 0.9551, 0.2966, 0.9604, 0.2801, 0.9627, 0.2936, 0.9565, 0.3224, 0.9513, 0.3247, 0.9551, 0.2966, 0.4621, 0.3991, 0.4629, 0.3972, 0.4686, 0.3962, 0.4621, 0.3991, 0.4584, 0.3987, 0.4629, 0.3972, 0.8079, 0.7821, 0.8066, 0.7902, 0.8037, 0.7843, 0.4559, 0.3981, 0.4584, 0.3987, 0.4576, 0.4005, 0.4559, 0.3981, 0.4566, 0.3962, 0.4584, 0.3987, 0.9359, 0.2749, 0.9332, 0.2822, 0.9341, 0.2726, 0.4031, 0.5734, 0.4064, 0.5803, 0.3755, 0.5982, 0.3716, 0.5922, 0.4317, 0.557, 0.4306, 0.5663, 0.4064, 0.5803, 0.4031, 0.5734, 0.4306, 0.5663, 0.439, 0.5736, 0.4089, 0.5882, 0.4064, 0.5803, 0.9224, 0.1109, 0.9291, 0.1128, 0.9286, 0.1588, 0.9225, 0.1584, 0.9242, 0.06532, 0.9312, 0.0753, 0.9291, 0.1128, 0.9224, 0.1109, 0.9312, 0.0753, 0.941, 0.06616, 0.9373, 0.1116, 0.9291, 0.1128, 0.6463, 0.9235, 0.6408, 0.9208, 0.6413, 0.8825, 0.6463, 0.885, 0.7894, 0.2379, 0.7945, 0.2449, 0.7627, 0.2429, 0.759, 0.236, 0.6428, 0.9584, 0.6346, 0.9574, 0.633, 0.9206, 0.6408, 0.9208, 0.9378, 0.7148, 0.9301, 0.7141, 0.9299, 0.6678, 0.9366, 0.6672, 0.9416, 0.7615, 0.932, 0.7518, 0.9301, 0.7141, 0.9378, 0.7148, 0.932, 0.7518, 0.9241, 0.7599, 0.9224, 0.7153, 0.9301, 0.7141, 0.8529, 0.3851, 0.8525, 0.3839, 0.8497, 0.3699, 0.7348, 0.784, 0.7347, 0.7854, 0.7347, 0.7829, 0.7347, 0.7854, 0.7346, 0.7843, 0.7347, 0.7829, 0.8334, 0.2344, 0.8195, 0.2397, 0.8154, 0.2333, 0.8297, 0.2275, 0.8373, 0.2413, 0.8217, 0.2465, 0.8195, 0.2397, 0.8334, 0.2344, 0.8217, 0.2465, 0.7943, 0.2537, 0.7945, 0.2449, 0.8195, 0.2397, 0.729, 0.7829, 0.7285, 0.7625, 0.7585, 0.7588, 0.759, 0.7814, 0.7005, 0.7783, 0.7008, 0.7562, 0.7285, 0.7625, 0.729, 0.7829, 0.7008, 0.7562, 0.7031, 0.7173, 0.7286, 0.7347, 0.7285, 0.7625, 0.2482, 0.7985, 0.2475, 0.7773, 0.2771, 0.7735, 0.2782, 0.7957, 0.2189, 0.7956, 0.2186, 0.7729, 0.2475, 0.7773, 0.2482, 0.7985, 0.2186, 0.7729, 0.219, 0.7321, 0.2466, 0.7501, 0.2475, 0.7773, 0.4909, 0.7924, 0.4884, 0.772, 0.5177, 0.7635, 0.5202, 0.7858, 0.4611, 0.793, 0.4594, 0.771, 0.4884, 0.772, 0.4909, 0.7924, 0.4594, 0.771, 0.4624, 0.7321, 0.4867, 0.7446, 0.4884, 0.772, 0.8915, 0.04831, 0.8932, 0.0221, 0.9214, 0.02442, 0.9136, 0.06461, 0.8635, 0.06217, 0.8629, 0.02439, 0.8932, 0.0221, 0.8915, 0.04831, 0.8629, 0.02439, 0.863, 0.002101, 0.893, 0.0, 0.8932, 0.0221, 0.5202, 0.8217, 0.5525, 0.8176, 0.5573, 0.8522, 0.5279, 0.8518, 0.5209, 0.7906, 0.5493, 0.7829, 0.5525, 0.8176, 0.5202, 0.8217, 0.5493, 0.7829, 0.5794, 0.7833, 0.5864, 0.8134, 0.5525, 0.8176])
me_cube_007.materials.append(mat_material)
me_cube_007.use_remesh_preserve_volume = False
me_cube_007.use_remesh_preserve_attributes = False
me_cube_007.use_mirror_vertex_groups = False
me_cube_007.update()
me_cube = bpy.data.meshes.new('Cube')
me_cube.from_pydata([(1.734, 1.734, -1.0), (1.734, -1.734, -1.0), (-1.734, -1.734, -1.0), (-1.734, 1.734, -1.0), (1.0, 1.0, 1.0), (1.0, -1.0, 1.0), (-1.0, -1.0, 1.0), (-1.0, 1.0, 1.0), (2.09, -0.3729, 7.313), (2.09, -2.373, 7.313), (0.08989, -0.3729, 7.313), (0.08989, -2.373, 7.313), (1.992, 0.8037, 16.01), (1.992, -0.8037, 16.01), (0.3851, 0.8037, 16.01), (0.3851, -0.8037, 16.01), (0.6306, 0.6306, 20.96), (0.6306, -0.6306, 20.96), (-0.6306, 0.6306, 20.96), (-0.6306, -0.6306, 20.96), (-0.7554, 0.2775, 24.96), (-0.7554, -0.2775, 24.96), (-1.31, 0.2775, 24.96), (-1.31, -0.2775, 24.96)], [], [(0, 1, 2, 3), (7, 6, 11, 10), (0, 4, 5, 1), (1, 5, 6, 2), (2, 6, 7, 3), (4, 0, 3, 7), (10, 11, 15, 14), (6, 5, 9, 11), (4, 7, 10, 8), (5, 4, 8, 9), (14, 15, 19, 18), (11, 9, 13, 15), (8, 10, 14, 12), (9, 8, 12, 13), (18, 19, 23, 22), (15, 13, 17, 19), (12, 14, 18, 16), (13, 12, 16, 17), (20, 22, 23, 21), (19, 17, 21, 23), (16, 18, 22, 20), (17, 16, 20, 21)])
me_cube.materials.append(mat_material)
me_cube.use_remesh_preserve_volume = False
me_cube.use_remesh_preserve_attributes = False
me_cube.use_mirror_vertex_groups = False
me_cube.update()

# ---- objects
ob_cube_006 = bpy.data.objects.new('Cube.006', me_cube_006)
ob_cube_005 = bpy.data.objects.new('Cube.005', me_cube_005)
ob_cube_004 = bpy.data.objects.new('Cube.004', me_cube_004)
ob_cube_003 = bpy.data.objects.new('Cube.003', me_cube_003)
ob_cube_002 = bpy.data.objects.new('Cube.002', me_cube_002)
ob_cube_001 = bpy.data.objects.new('Cube.001', me_cube_001)
ob_cube_007 = bpy.data.objects.new('Cube.007', me_cube_007)
ob_cube = bpy.data.objects.new('Cube', me_cube)
ob_lamp = bpy.data.objects.new('Lamp', light_lamp)
ob_camera = bpy.data.objects.new('Camera', cam_camera)

# ---- transforms, parenting, visibility, modifiers, constraints
ob_cube_006.location = (0.5031, -1.037, 5.182)
ob_cube_006.rotation_euler = (0.0, 0.7799, -1.494)
ob_cube_006.scale = (0.3911, 0.3911, 0.3911)
ob_cube_006.lock_rotations_4d = False
ob_cube_006.empty_display_type = 'ARROWS'
ob_cube_006.hide_viewport = True
ob_cube_006.lineart.crease_threshold = 0.0
ob_cube_005.location = (1.535, -0.7184, 12.35)
ob_cube_005.rotation_euler = (0.0, 0.7799, -0.2228)
ob_cube_005.scale = (0.3911, 0.3911, 0.3911)
ob_cube_005.lock_rotations_4d = False
ob_cube_005.empty_display_type = 'ARROWS'
ob_cube_005.hide_viewport = True
ob_cube_005.lineart.crease_threshold = 0.0
ob_cube_004.location = (0.9931, 0.2918, 17.53)
ob_cube_004.rotation_euler = (-4.417, 0.912, -3.347)
ob_cube_004.scale = (0.2581, 0.2402, 0.2738)
ob_cube_004.lock_rotations_4d = False
ob_cube_004.empty_display_type = 'ARROWS'
ob_cube_004.hide_viewport = True
ob_cube_004.lineart.crease_threshold = 0.0
ob_cube_003.location = (0.1255, -0.05893, 19.79)
ob_cube_003.rotation_euler = (-4.417, 0.912, -1.485)
ob_cube_003.scale = (0.2581, 0.2402, 0.2738)
ob_cube_003.lock_rotations_4d = False
ob_cube_003.empty_display_type = 'ARROWS'
ob_cube_003.hide_viewport = True
ob_cube_003.lineart.crease_threshold = 0.0
ob_cube_002.location = (1.228, -0.6866, 11.47)
ob_cube_002.rotation_euler = (-4.417, 0.912, -0.9585)
ob_cube_002.scale = (0.3675, 0.342, 0.3899)
ob_cube_002.lock_rotations_4d = False
ob_cube_002.empty_display_type = 'ARROWS'
ob_cube_002.hide_viewport = True
ob_cube_002.lineart.crease_threshold = 0.0
ob_cube_001.location = (1.225, -1.089, 6.835)
ob_cube_001.rotation_euler = (-1.615, -0.3472, -0.7416)
ob_cube_001.scale = (0.3911, 0.3911, 0.3911)
ob_cube_001.lock_rotations_4d = False
ob_cube_001.empty_display_type = 'ARROWS'
ob_cube_001.hide_viewport = True
ob_cube_001.lineart.crease_threshold = 0.0
ob_cube_007.location = (0.0, 0.0, 0.0)
ob_cube_007.lock_rotations_4d = False
ob_cube_007.empty_display_type = 'ARROWS'
ob_cube_007.lineart.crease_threshold = 0.0
ob_cube.location = (0.0, 0.0, 0.0)
ob_cube.lock_rotations_4d = False
ob_cube.empty_display_type = 'ARROWS'
ob_cube.hide_viewport = True
ob_cube.lineart.crease_threshold = 0.0
_m = ob_cube.modifiers.new('Boolean', 'BOOLEAN')
_m.object = ob_cube_001
_m.operation = 'UNION'
_m.solver = 'FAST'
_m = ob_cube.modifiers.new('Boolean.001', 'BOOLEAN')
_m.object = ob_cube_002
_m.operation = 'UNION'
_m.solver = 'FAST'
_m = ob_cube.modifiers.new('Boolean.002', 'BOOLEAN')
_m.object = ob_cube_003
_m.operation = 'UNION'
_m.solver = 'FAST'
_m = ob_cube.modifiers.new('Boolean.003', 'BOOLEAN')
_m.object = ob_cube_004
_m.operation = 'UNION'
_m.solver = 'FAST'
_m = ob_cube.modifiers.new('Boolean.004', 'BOOLEAN')
_m.object = ob_cube_005
_m.operation = 'UNION'
_m.solver = 'FAST'
_m = ob_cube.modifiers.new('Boolean.005', 'BOOLEAN')
_m.object = ob_cube_006
_m.operation = 'UNION'
_m.solver = 'FAST'
ob_lamp.location = (4.076, 1.005, 5.904)
ob_lamp.rotation_euler = (0.6503, 0.05522, 1.866)
ob_lamp.lock_rotations_4d = False
ob_lamp.empty_display_type = 'ARROWS'
ob_lamp.color = (0.0, 0.0, 0.0, 0.0)
ob_lamp.lineart.crease_threshold = 0.0
ob_camera.location = (7.481, -6.508, 5.344)
ob_camera.rotation_euler = (1.109, 0.01082, 0.8149)
ob_camera.lock_rotations_4d = False
ob_camera.empty_display_type = 'ARROWS'
ob_camera.color = (0.0, 0.0, 0.0, 0.0)
ob_camera.display_type = 'WIRE'
ob_camera.lineart.crease_threshold = 0.0

# ---- collection membership
col_collection_1.objects.link(ob_cube_006)
col_collection_1.objects.link(ob_cube_005)
col_collection_1.objects.link(ob_cube_004)
col_collection_1.objects.link(ob_cube_003)
col_collection_1.objects.link(ob_cube_002)
col_collection_1.objects.link(ob_cube_001)
col_collection_1.objects.link(ob_cube_007)
col_collection_1.objects.link(ob_cube)
col_collection_1.objects.link(ob_lamp)
col_collection_1.objects.link(ob_camera)

# ---- scene / render settings (as saved in the file)
scene.camera = ob_camera
scene.frame_start = 1; scene.frame_end = 250; scene.frame_set(1)
scene.render.engine = 'BLENDER_EEVEE_NEXT'
scene.render.resolution_percentage = 50
scene.render.dither_intensity = 0.0
scene.cycles.use_denoising = False
scene.cycles.samples = 10
scene.cycles.sampling_pattern = 'TABULATED_SOBOL'
scene.cycles.light_sampling_threshold = 0.0
scene.cycles.use_adaptive_sampling = False
scene.cycles.use_light_tree = False
scene.cycles.blur_glossy = 0.0
scene.cycles.pixel_filter_type = 'GAUSSIAN'
scene.cycles.sample_clamp_indirect = 0.0
scene.view_settings.view_transform = 'Standard'
bpy.context.view_layer.update()
